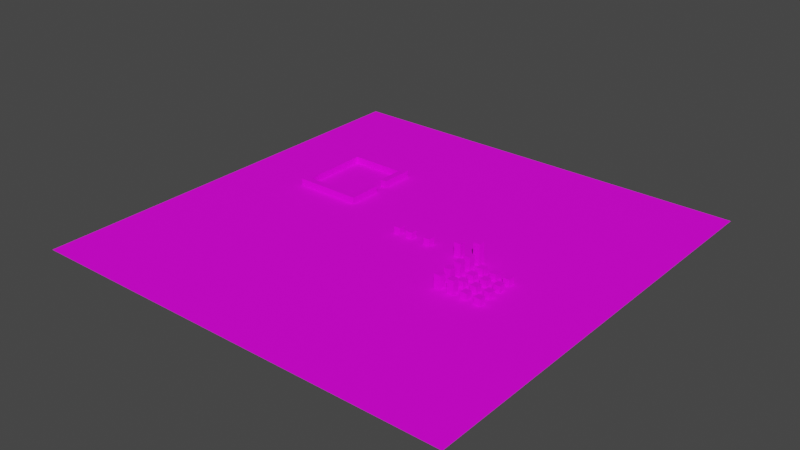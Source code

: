 # Source: dev_scene_01.blend  (saved by Blender 3.6.11; exported with 4.5.12 LTS)
import bpy
from mathutils import Matrix  # noqa: F401  (used for matrix-valued properties, if any)

bpy.ops.wm.read_factory_settings(use_empty=True)
scene = bpy.context.scene
scene.name = 'Scene'

# ---- images (referenced by path relative to the original .blend; pixels are not part of the script)
import os
ASSET_DIR = os.environ.get("B2B_ASSET_DIR", "")  # directory of the original .blend (textures are referenced by path, not embedded)
HERE = os.path.dirname(os.path.abspath(__file__))  # packed textures are extracted next to this script under _unpacked/

def load_image(name, relpath, width, height, colorspace="sRGB"):
    """Load a texture the original file referenced (path relative to the .blend, or extracted next to this script)."""
    p = next((c for c in (os.path.join(HERE, relpath), os.path.join(ASSET_DIR, relpath)) if relpath and os.path.exists(c)), "")
    if p:
        img = bpy.data.images.load(p, check_existing=True)
        img.name = name
    else:  # same state as the original file: an image datablock whose file is absent (Cycles renders it pink)
        img = bpy.data.images.new(name, width, height)
        img.source = "FILE"
        img.filepath = "//" + (relpath or name)
    img.colorspace_settings.name = colorspace
    return img
img_checker_01_png = load_image('checker_01.png', 'checker_01.png', 1024, 1024, 'sRGB')

# ---- materials (node trees are filled in below, after node groups)
mat_ground = bpy.data.materials.new('ground')
mat_ground.use_transparent_shadow = False

# ---- material node trees
mat_ground.use_nodes = True; mat_ground.node_tree.nodes.clear()
_N = mat_ground.node_tree.nodes; _L = mat_ground.node_tree.links
n0 = _N.new('ShaderNodeBsdfPrincipled'); n0.name = 'Principled BSDF'; n0.location = (10, 300)
n0.distribution = 'GGX'
n0.subsurface_method = 'RANDOM_WALK_SKIN'
n0.inputs[2].default_value = 1.0
n0.inputs[3].default_value = 1.45
n0.inputs[13].default_value = 0.1291
n0.inputs[27].default_value = (0.0, 0.0, 0.0, 1.0)
n0.inputs[28].default_value = 1.0
n1 = _N.new('ShaderNodeOutputMaterial'); n1.name = 'Material Output'; n1.location = (300, 300)
n2 = _N.new('ShaderNodeTexImage'); n2.name = 'Image Texture'; n2.location = (-373, 196)
n2.image = img_checker_01_png
_L.new(n0.outputs[0], n1.inputs[0])
_L.new(n2.outputs[0], n0.inputs[0])
n1.is_active_output = True

# ---- world
world_world = bpy.data.worlds.new('World'); scene.world = world_world
world_world.use_nodes = True; world_world.node_tree.nodes.clear()
_N = world_world.node_tree.nodes; _L = world_world.node_tree.links
n0 = _N.new('ShaderNodeOutputWorld'); n0.name = 'World Output'; n0.location = (300, 300)
n1 = _N.new('ShaderNodeBackground'); n1.name = 'Background'; n1.location = (10, 300)
n1.inputs[0].default_value = (0.05088, 0.05088, 0.05088, 1.0)
_L.new(n1.outputs[0], n0.inputs[0])
n0.is_active_output = True
world_world.color = (0.05088, 0.05088, 0.05088)
world_world.use_sun_shadow = False
world_world.sun_shadow_jitter_overblur = 0.0

# ---- meshes
me_plane = bpy.data.meshes.new('Plane')
me_plane.from_pydata([(0.0, 0.0, 0.0), (0.0, -17.45, 0.0), (0.0, -14.55, 0.0), (0.0, -11.64, 0.0), (0.0, -8.727, 0.0), (0.0, -5.818, 0.0), (0.0, -2.909, 0.0), (17.45, 0.0, 0.0), (14.55, 0.0, 0.0), (11.64, 0.0, 0.0), (8.727, 0.0, 0.0), (5.818, 0.0, 0.0), (2.909, 0.0, 0.0), (2.909, -17.45, 0.0), (2.909, -14.55, 0.0), (2.909, -11.64, 0.0), (2.909, -8.727, 0.0), (2.909, -5.818, 0.0), (2.909, -2.909, 0.0), (5.818, -17.45, 0.0), (5.818, -14.55, 0.0), (5.818, -11.64, 0.0), (5.818, -8.727, 0.0), (5.818, -5.818, 0.0), (5.818, -2.909, 0.0), (8.727, -17.45, 0.0), (8.727, -14.55, 0.0), (8.727, -11.64, 0.0), (8.727, -8.727, 0.0), (8.727, -5.818, 0.0), (8.727, -2.909, 0.0), (11.64, -17.45, 0.0), (11.64, -14.55, 0.0), (11.64, -11.64, 0.0), (11.64, -8.727, 0.0), (11.64, -5.818, 0.0), (11.64, -2.909, 0.0), (14.55, -17.45, 0.0), (14.55, -14.55, 0.0), (14.55, -11.64, 0.0), (14.55, -8.727, 0.0), (14.55, -5.818, 0.0), (14.55, -2.909, 0.0), (17.45, -17.45, 0.0), (17.45, -14.55, 0.0), (17.45, -11.64, 0.0), (17.45, -8.727, 0.0), (17.45, -5.818, 0.0), (17.45, -2.909, 0.0)], [], [(6, 18, 12, 0), (18, 24, 11, 12), (24, 30, 10, 11), (30, 36, 9, 10), (36, 42, 8, 9), (42, 48, 7, 8), (1, 13, 14, 2), (2, 14, 15, 3), (3, 15, 16, 4), (4, 16, 17, 5), (5, 17, 18, 6), (13, 19, 20, 14), (14, 20, 21, 15), (15, 21, 22, 16), (16, 22, 23, 17), (17, 23, 24, 18), (19, 25, 26, 20), (20, 26, 27, 21), (21, 27, 28, 22), (22, 28, 29, 23), (23, 29, 30, 24), (25, 31, 32, 26), (26, 32, 33, 27), (27, 33, 34, 28), (28, 34, 35, 29), (29, 35, 36, 30), (31, 37, 38, 32), (32, 38, 39, 33), (33, 39, 40, 34), (34, 40, 41, 35), (35, 41, 42, 36), (37, 43, 44, 38), (38, 44, 45, 39), (39, 45, 46, 40), (40, 46, 47, 41), (41, 47, 48, 42)])
_uv = me_plane.uv_layers.new(name='UVMap')
_uv.uv.foreach_set('vector', [0.4189, -0.36, 1.873, -0.36, 1.873, 1.095, 0.4189, 1.095, 1.873, -0.36, 3.328, -0.36, 3.328, 1.095, 1.873, 1.095, 3.328, -0.36, 4.783, -0.36, 4.783, 1.095, 3.328, 1.095, 4.783, -0.36, 6.237, -0.36, 6.237, 1.095, 4.783, 1.095, 6.237, -0.36, 7.692, -0.36, 7.692, 1.095, 6.237, 1.095, 7.692, -0.36, 9.146, -0.36, 9.146, 1.095, 7.692, 1.095, 0.4189, -7.633, 1.873, -7.633, 1.873, -6.178, 0.4189, -6.178, 0.4189, -6.178, 1.873, -6.178, 1.873, -4.724, 0.4189, -4.724, 0.4189, -4.724, 1.873, -4.724, 1.873, -3.269, 0.4189, -3.269, 0.4189, -3.269, 1.873, -3.269, 1.873, -1.814, 0.4189, -1.814, 0.4189, -1.814, 1.873, -1.814, 1.873, -0.36, 0.4189, -0.36, 1.873, -7.633, 3.328, -7.633, 3.328, -6.178, 1.873, -6.178, 1.873, -6.178, 3.328, -6.178, 3.328, -4.724, 1.873, -4.724, 1.873, -4.724, 3.328, -4.724, 3.328, -3.269, 1.873, -3.269, 1.873, -3.269, 3.328, -3.269, 3.328, -1.814, 1.873, -1.814, 1.873, -1.814, 3.328, -1.814, 3.328, -0.36, 1.873, -0.36, 3.328, -7.633, 4.783, -7.633, 4.783, -6.178, 3.328, -6.178, 3.328, -6.178, 4.783, -6.178, 4.783, -4.724, 3.328, -4.724, 3.328, -4.724, 4.783, -4.724, 4.783, -3.269, 3.328, -3.269, 3.328, -3.269, 4.783, -3.269, 4.783, -1.814, 3.328, -1.814, 3.328, -1.814, 4.783, -1.814, 4.783, -0.36, 3.328, -0.36, 4.783, -7.633, 6.237, -7.633, 6.237, -6.178, 4.783, -6.178, 4.783, -6.178, 6.237, -6.178, 6.237, -4.724, 4.783, -4.724, 4.783, -4.724, 6.237, -4.724, 6.237, -3.269, 4.783, -3.269, 4.783, -3.269, 6.237, -3.269, 6.237, -1.814, 4.783, -1.814, 4.783, -1.814, 6.237, -1.814, 6.237, -0.36, 4.783, -0.36, 6.237, -7.633, 7.692, -7.633, 7.692, -6.178, 6.237, -6.178, 6.237, -6.178, 7.692, -6.178, 7.692, -4.724, 6.237, -4.724, 6.237, -4.724, 7.692, -4.724, 7.692, -3.269, 6.237, -3.269, 6.237, -3.269, 7.692, -3.269, 7.692, -1.814, 6.237, -1.814, 6.237, -1.814, 7.692, -1.814, 7.692, -0.36, 6.237, -0.36, 7.692, -7.633, 9.146, -7.633, 9.146, -6.178, 7.692, -6.178, 7.692, -6.178, 9.146, -6.178, 9.146, -4.724, 7.692, -4.724, 7.692, -4.724, 9.146, -4.724, 9.146, -3.269, 7.692, -3.269, 7.692, -3.269, 9.146, -3.269, 9.146, -1.814, 7.692, -1.814, 7.692, -1.814, 9.146, -1.814, 9.146, -0.36, 7.692, -0.36])
me_plane.materials.append(mat_ground)
me_plane.update()
me_cube = bpy.data.meshes.new('Cube')
me_cube.from_pydata([(-0.5, -0.5, -0.5), (-0.5, -0.5, 0.5), (-0.5, 0.5, -0.5), (-0.5, 0.5, 0.5), (0.5, -0.5, -0.5), (0.5, -0.5, 0.5), (0.5, 0.5, -0.5), (0.5, 0.5, 0.5), (-9.5, 0.5, -0.5), (-9.5, -0.5, -0.5), (-9.5, -0.5, 0.5), (-9.5, 0.5, 0.5), (-8.6, 0.5, 0.5), (-8.6, -0.5, 0.5), (-8.6, -0.5, -0.5), (-8.6, 0.5, -0.5), (-9.5, 11.5, 0.5), (-9.5, 11.5, -0.5), (-8.6, 11.5, 0.5), (-8.6, 11.5, -0.5), (-9.5, 10.5, 0.5), (-9.5, 10.5, -0.5), (-8.6, 10.5, 0.5), (-8.6, 10.5, -0.5), (0.5, 11.5, -0.5), (0.5, 11.5, 0.5), (0.5, 10.5, 0.5), (0.5, 10.5, -0.5), (-0.5, 11.5, 0.5), (-0.5, 11.5, -0.5), (-0.5, 10.5, 0.5), (-0.5, 10.5, -0.5), (0.5, 6.5, -0.5), (0.5, 6.5, 0.5), (-0.5, 6.5, 0.5), (-0.5, 6.5, -0.5), (-0.5, 4.5, 0.5), (-0.5, 4.5, -0.5), (0.5, 4.5, -0.5), (0.5, 4.5, 0.5)], [], [(13, 12, 11, 10), (3, 7, 39, 36), (6, 7, 5, 4), (4, 5, 1, 0), (2, 6, 4, 0), (7, 3, 1, 5), (9, 10, 11, 8), (15, 14, 9, 8), (21, 20, 16, 17), (14, 13, 10, 9), (0, 1, 13, 14), (3, 2, 15, 12), (2, 0, 14, 15), (1, 3, 12, 13), (18, 19, 17, 16), (20, 22, 18, 16), (29, 28, 25, 24), (23, 21, 17, 19), (15, 8, 21, 23), (12, 15, 23, 22), (11, 12, 22, 20), (8, 11, 20, 21), (26, 27, 24, 25), (28, 30, 26, 25), (31, 27, 32, 35), (31, 29, 24, 27), (23, 19, 29, 31), (22, 23, 31, 30), (18, 22, 30, 28), (19, 18, 28, 29), (34, 35, 32, 33), (27, 26, 33, 32), (26, 30, 34, 33), (30, 31, 35, 34), (37, 36, 39, 38), (2, 3, 36, 37), (7, 6, 38, 39), (6, 2, 37, 38)])
_uv = me_cube.uv_layers.new(name='UVMap')
_uv.uv.foreach_set('vector', [0.875, 0.75, 0.875, 0.5, 0.875, 0.5, 0.875, 0.75, 0.875, 0.5, 0.625, 0.5, 0.625, 0.5, 0.875, 0.5, 0.375, 0.5, 0.625, 0.5, 0.625, 0.75, 0.375, 0.75, 0.375, 0.75, 0.625, 0.75, 0.625, 1.0, 0.375, 1.0, 0.125, 0.5, 0.375, 0.5, 0.375, 0.75, 0.125, 0.75, 0.625, 0.5, 0.875, 0.5, 0.875, 0.75, 0.625, 0.75, 0.375, 0.0, 0.625, 0.0, 0.625, 0.25, 0.375, 0.25, 0.125, 0.5, 0.125, 0.75, 0.125, 0.75, 0.125, 0.5, 0.375, 0.25, 0.625, 0.25, 0.625, 0.25, 0.375, 0.25, 0.375, 1.0, 0.625, 1.0, 0.625, 1.0, 0.375, 1.0, 0.375, 1.0, 0.625, 1.0, 0.625, 1.0, 0.375, 1.0, 0.625, 0.25, 0.375, 0.25, 0.375, 0.25, 0.625, 0.25, 0.125, 0.5, 0.125, 0.75, 0.125, 0.75, 0.125, 0.5, 0.875, 0.75, 0.875, 0.5, 0.875, 0.5, 0.875, 0.75, 0.625, 0.25, 0.375, 0.25, 0.375, 0.25, 0.625, 0.25, 0.875, 0.5, 0.875, 0.5, 0.875, 0.5, 0.875, 0.5, 0.375, 0.25, 0.625, 0.25, 0.625, 0.25, 0.375, 0.25, 0.125, 0.5, 0.125, 0.5, 0.125, 0.5, 0.125, 0.5, 0.125, 0.5, 0.125, 0.5, 0.125, 0.5, 0.125, 0.5, 0.625, 0.25, 0.375, 0.25, 0.375, 0.25, 0.625, 0.25, 0.875, 0.5, 0.875, 0.5, 0.875, 0.5, 0.875, 0.5, 0.375, 0.25, 0.625, 0.25, 0.625, 0.25, 0.375, 0.25, 0.625, 0.25, 0.375, 0.25, 0.375, 0.25, 0.625, 0.25, 0.875, 0.5, 0.875, 0.5, 0.875, 0.5, 0.875, 0.5, 0.125, 0.5, 0.125, 0.5, 0.125, 0.5, 0.125, 0.5, 0.125, 0.5, 0.125, 0.5, 0.125, 0.5, 0.125, 0.5, 0.125, 0.5, 0.125, 0.5, 0.125, 0.5, 0.125, 0.5, 0.625, 0.25, 0.375, 0.25, 0.375, 0.25, 0.625, 0.25, 0.875, 0.5, 0.875, 0.5, 0.875, 0.5, 0.875, 0.5, 0.375, 0.25, 0.625, 0.25, 0.625, 0.25, 0.375, 0.25, 0.625, 0.25, 0.375, 0.25, 0.375, 0.25, 0.625, 0.25, 0.375, 0.25, 0.625, 0.25, 0.625, 0.25, 0.375, 0.25, 0.875, 0.5, 0.875, 0.5, 0.875, 0.5, 0.875, 0.5, 0.625, 0.25, 0.375, 0.25, 0.375, 0.25, 0.625, 0.25, 0.25, 0.25, 0.25, 0.75, 0.75, 0.75, 0.75, 0.25, 0.375, 0.25, 0.625, 0.25, 0.625, 0.25, 0.375, 0.25, 0.625, 0.5, 0.375, 0.5, 0.375, 0.5, 0.625, 0.5, 0.375, 0.5, 0.125, 0.5, 0.125, 0.5, 0.375, 0.5])
me_cube.materials.append(mat_ground)
me_cube.update()
me_cube_001 = bpy.data.meshes.new('Cube.001')
me_cube_001.from_pydata([(-0.5, -0.5, -0.5), (-0.5, -0.5, 0.5), (-0.5, 0.5, -0.5), (-0.5, 0.5, 0.5), (0.5, -0.5, -0.5), (0.5, -0.5, 0.5), (0.5, 0.5, -0.5), (0.5, 0.5, 0.5)], [], [(0, 1, 3, 2), (2, 3, 7, 6), (6, 7, 5, 4), (4, 5, 1, 0), (2, 6, 4, 0), (7, 3, 1, 5)])
_uv = me_cube_001.uv_layers.new(name='UVMap')
_uv.uv.foreach_set('vector', [0.375, 0.0, 0.625, 0.0, 0.625, 0.25, 0.375, 0.25, 0.375, 0.25, 0.625, 0.25, 0.625, 0.5, 0.375, 0.5, 0.375, 0.5, 0.625, 0.5, 0.625, 0.75, 0.375, 0.75, 0.375, 0.75, 0.625, 0.75, 0.625, 1.0, 0.375, 1.0, 0.125, 0.5, 0.375, 0.5, 0.375, 0.75, 0.125, 0.75, 0.625, 0.5, 0.875, 0.5, 0.875, 0.75, 0.625, 0.75])
me_cube_001.materials.append(mat_ground)
me_cube_001.update()
me_cube_002 = bpy.data.meshes.new('Cube.002')
me_cube_002.from_pydata([(-0.5, -0.5, -0.5), (-0.5, -0.5, 0.5), (-0.5, 0.5, -0.5), (-0.5, 0.5, 0.5), (0.5, -0.5, -0.5), (0.5, -0.5, 0.5), (0.5, 0.5, -0.5), (0.5, 0.5, 0.5)], [], [(0, 1, 3, 2), (2, 3, 7, 6), (6, 7, 5, 4), (4, 5, 1, 0), (2, 6, 4, 0), (7, 3, 1, 5)])
_uv = me_cube_002.uv_layers.new(name='UVMap')
_uv.uv.foreach_set('vector', [0.375, 0.0, 0.625, 0.0, 0.625, 0.25, 0.375, 0.25, 0.375, 0.25, 0.625, 0.25, 0.625, 0.5, 0.375, 0.5, 0.375, 0.5, 0.625, 0.5, 0.625, 0.75, 0.375, 0.75, 0.375, 0.75, 0.625, 0.75, 0.625, 1.0, 0.375, 1.0, 0.125, 0.5, 0.375, 0.5, 0.375, 0.75, 0.125, 0.75, 0.625, 0.5, 0.875, 0.5, 0.875, 0.75, 0.625, 0.75])
me_cube_002.materials.append(mat_ground)
me_cube_002.update()
me_cube_003 = bpy.data.meshes.new('Cube.003')
me_cube_003.from_pydata([(-0.5, -0.5, -0.5), (-0.5, -0.5, 0.5), (-0.5, 0.5, -0.5), (-0.5, 0.5, 0.5), (0.5, -0.5, -0.5), (0.5, -0.5, 0.5), (0.5, 0.5, -0.5), (0.5, 0.5, 0.5)], [], [(0, 1, 3, 2), (2, 3, 7, 6), (6, 7, 5, 4), (4, 5, 1, 0), (2, 6, 4, 0), (7, 3, 1, 5)])
_uv = me_cube_003.uv_layers.new(name='UVMap')
_uv.uv.foreach_set('vector', [0.375, 0.0, 0.625, 0.0, 0.625, 0.25, 0.375, 0.25, 0.375, 0.25, 0.625, 0.25, 0.625, 0.5, 0.375, 0.5, 0.375, 0.5, 0.625, 0.5, 0.625, 0.75, 0.375, 0.75, 0.375, 0.75, 0.625, 0.75, 0.625, 1.0, 0.375, 1.0, 0.125, 0.5, 0.375, 0.5, 0.375, 0.75, 0.125, 0.75, 0.625, 0.5, 0.875, 0.5, 0.875, 0.75, 0.625, 0.75])
me_cube_003.materials.append(mat_ground)
me_cube_003.update()
me_cube_004 = bpy.data.meshes.new('Cube.004')
me_cube_004.from_pydata([(-0.5, -0.5, -0.5), (-0.5, -0.5, 0.5), (-0.5, 0.5, -0.5), (-0.5, 0.5, 0.5), (0.5, -0.5, -0.5), (0.5, -0.5, 0.5), (0.5, 0.5, -0.5), (0.5, 0.5, 0.5)], [], [(0, 1, 3, 2), (2, 3, 7, 6), (6, 7, 5, 4), (4, 5, 1, 0), (2, 6, 4, 0), (7, 3, 1, 5)])
_uv = me_cube_004.uv_layers.new(name='UVMap')
_uv.uv.foreach_set('vector', [0.375, 0.0, 0.625, 0.0, 0.625, 0.25, 0.375, 0.25, 0.375, 0.25, 0.625, 0.25, 0.625, 0.5, 0.375, 0.5, 0.375, 0.5, 0.625, 0.5, 0.625, 0.75, 0.375, 0.75, 0.375, 0.75, 0.625, 0.75, 0.625, 1.0, 0.375, 1.0, 0.125, 0.5, 0.375, 0.5, 0.375, 0.75, 0.125, 0.75, 0.625, 0.5, 0.875, 0.5, 0.875, 0.75, 0.625, 0.75])
me_cube_004.materials.append(mat_ground)
me_cube_004.update()
me_cube_005 = bpy.data.meshes.new('Cube.005')
me_cube_005.from_pydata([(-0.5, -0.5, -0.5), (-0.5, -0.5, 0.5), (-0.5, 0.5, -0.5), (-0.5, 0.5, 0.5), (0.5, -0.5, -0.5), (0.5, -0.5, 0.5), (0.5, 0.5, -0.5), (0.5, 0.5, 0.5)], [], [(0, 1, 3, 2), (2, 3, 7, 6), (6, 7, 5, 4), (4, 5, 1, 0), (2, 6, 4, 0), (7, 3, 1, 5)])
_uv = me_cube_005.uv_layers.new(name='UVMap')
_uv.uv.foreach_set('vector', [0.375, 0.0, 0.625, 0.0, 0.625, 0.25, 0.375, 0.25, 0.375, 0.25, 0.625, 0.25, 0.625, 0.5, 0.375, 0.5, 0.375, 0.5, 0.625, 0.5, 0.625, 0.75, 0.375, 0.75, 0.375, 0.75, 0.625, 0.75, 0.625, 1.0, 0.375, 1.0, 0.125, 0.5, 0.375, 0.5, 0.375, 0.75, 0.125, 0.75, 0.625, 0.5, 0.875, 0.5, 0.875, 0.75, 0.625, 0.75])
me_cube_005.materials.append(mat_ground)
me_cube_005.update()
me_cube_006 = bpy.data.meshes.new('Cube.006')
me_cube_006.from_pydata([(-0.5, -0.5, -0.5), (-0.5, -0.5, 0.5), (-0.5, 0.5, -0.5), (-0.5, 0.5, 0.5), (0.5, -0.5, -0.5), (0.5, -0.5, 0.5), (0.5, 0.5, -0.5), (0.5, 0.5, 0.5)], [], [(0, 1, 3, 2), (2, 3, 7, 6), (6, 7, 5, 4), (4, 5, 1, 0), (2, 6, 4, 0), (7, 3, 1, 5)])
_uv = me_cube_006.uv_layers.new(name='UVMap')
_uv.uv.foreach_set('vector', [0.375, 0.0, 0.625, 0.0, 0.625, 0.25, 0.375, 0.25, 0.375, 0.25, 0.625, 0.25, 0.625, 0.5, 0.375, 0.5, 0.375, 0.5, 0.625, 0.5, 0.625, 0.75, 0.375, 0.75, 0.375, 0.75, 0.625, 0.75, 0.625, 1.0, 0.375, 1.0, 0.125, 0.5, 0.375, 0.5, 0.375, 0.75, 0.125, 0.75, 0.625, 0.5, 0.875, 0.5, 0.875, 0.75, 0.625, 0.75])
me_cube_006.materials.append(mat_ground)
me_cube_006.update()
me_cube_007 = bpy.data.meshes.new('Cube.007')
me_cube_007.from_pydata([(-0.5, -0.5, -0.5), (-0.5, -0.5, 0.5), (-0.5, 0.5, -0.5), (-0.5, 0.5, 0.5), (0.5, -0.5, -0.5), (0.5, -0.5, 0.5), (0.5, 0.5, -0.5), (0.5, 0.5, 0.5)], [], [(0, 1, 3, 2), (2, 3, 7, 6), (6, 7, 5, 4), (4, 5, 1, 0), (2, 6, 4, 0), (7, 3, 1, 5)])
_uv = me_cube_007.uv_layers.new(name='UVMap')
_uv.uv.foreach_set('vector', [0.375, 0.0, 0.625, 0.0, 0.625, 0.25, 0.375, 0.25, 0.375, 0.25, 0.625, 0.25, 0.625, 0.5, 0.375, 0.5, 0.375, 0.5, 0.625, 0.5, 0.625, 0.75, 0.375, 0.75, 0.375, 0.75, 0.625, 0.75, 0.625, 1.0, 0.375, 1.0, 0.125, 0.5, 0.375, 0.5, 0.375, 0.75, 0.125, 0.75, 0.625, 0.5, 0.875, 0.5, 0.875, 0.75, 0.625, 0.75])
me_cube_007.materials.append(mat_ground)
me_cube_007.update()
me_cube_008 = bpy.data.meshes.new('Cube.008')
me_cube_008.from_pydata([(-0.5, -0.5, -0.5), (-0.5, -0.5, 0.5), (-0.5, 0.5, -0.5), (-0.5, 0.5, 0.5), (0.5, -0.5, -0.5), (0.5, -0.5, 0.5), (0.5, 0.5, -0.5), (0.5, 0.5, 0.5)], [], [(0, 1, 3, 2), (2, 3, 7, 6), (6, 7, 5, 4), (4, 5, 1, 0), (2, 6, 4, 0), (7, 3, 1, 5)])
_uv = me_cube_008.uv_layers.new(name='UVMap')
_uv.uv.foreach_set('vector', [0.375, 0.0, 0.625, 0.0, 0.625, 0.25, 0.375, 0.25, 0.375, 0.25, 0.625, 0.25, 0.625, 0.5, 0.375, 0.5, 0.375, 0.5, 0.625, 0.5, 0.625, 0.75, 0.375, 0.75, 0.375, 0.75, 0.625, 0.75, 0.625, 1.0, 0.375, 1.0, 0.125, 0.5, 0.375, 0.5, 0.375, 0.75, 0.125, 0.75, 0.625, 0.5, 0.875, 0.5, 0.875, 0.75, 0.625, 0.75])
me_cube_008.materials.append(mat_ground)
me_cube_008.update()
me_plane_001 = bpy.data.meshes.new('Plane.001')
me_plane_001.from_pydata([(0.0, 0.0, 0.0), (0.0, 2.909, 0.0), (0.0, 5.818, 0.0), (0.0, 8.727, 0.0), (0.0, 11.64, 0.0), (0.0, 14.55, 0.0), (0.0, 17.45, 0.0), (17.45, 0.0, 0.0), (14.55, 0.0, 0.0), (11.64, 0.0, 0.0), (8.727, 0.0, 0.0), (5.818, 0.0, 0.0), (2.909, 0.0, 0.0), (2.909, 2.909, 0.0), (2.909, 5.818, 0.0), (2.909, 8.727, 0.0), (2.909, 11.64, 0.0), (2.909, 14.55, 0.0), (2.909, 17.45, 0.0), (5.818, 2.909, 0.0), (5.818, 5.818, 0.0), (5.818, 8.727, 0.0), (5.818, 11.64, 0.0), (5.818, 14.55, 0.0), (5.818, 17.45, 0.0), (8.727, 2.909, 0.0), (8.727, 5.818, 0.0), (8.727, 8.727, 0.0), (8.727, 11.64, 0.0), (8.727, 14.55, 0.0), (8.727, 17.45, 0.0), (11.64, 2.909, 0.0), (11.64, 5.818, 0.0), (11.64, 8.727, 0.0), (11.64, 11.64, 0.0), (11.64, 14.55, 0.0), (11.64, 17.45, 0.0), (14.55, 2.909, 0.0), (14.55, 5.818, 0.0), (14.55, 8.727, 0.0), (14.55, 11.64, 0.0), (14.55, 14.55, 0.0), (14.55, 17.45, 0.0), (17.45, 2.909, 0.0), (17.45, 5.818, 0.0), (17.45, 8.727, 0.0), (17.45, 11.64, 0.0), (17.45, 14.55, 0.0), (17.45, 17.45, 0.0)], [], [(0, 12, 13, 1), (1, 13, 14, 2), (2, 14, 15, 3), (3, 15, 16, 4), (4, 16, 17, 5), (5, 17, 18, 6), (12, 11, 19, 13), (13, 19, 20, 14), (14, 20, 21, 15), (15, 21, 22, 16), (16, 22, 23, 17), (17, 23, 24, 18), (11, 10, 25, 19), (19, 25, 26, 20), (20, 26, 27, 21), (21, 27, 28, 22), (22, 28, 29, 23), (23, 29, 30, 24), (10, 9, 31, 25), (25, 31, 32, 26), (26, 32, 33, 27), (27, 33, 34, 28), (28, 34, 35, 29), (29, 35, 36, 30), (9, 8, 37, 31), (31, 37, 38, 32), (32, 38, 39, 33), (33, 39, 40, 34), (34, 40, 41, 35), (35, 41, 42, 36), (8, 7, 43, 37), (37, 43, 44, 38), (38, 44, 45, 39), (39, 45, 46, 40), (40, 46, 47, 41), (41, 47, 48, 42)])
_uv = me_plane_001.uv_layers.new(name='UVMap')
_uv.uv.foreach_set('vector', [0.4189, 1.095, 1.873, 1.095, 1.873, 2.549, 0.4189, 2.549, 0.4189, 2.549, 1.873, 2.549, 1.873, 4.004, 0.4189, 4.004, 0.4189, 4.004, 1.873, 4.004, 1.873, 5.458, 0.4189, 5.458, 0.4189, 5.458, 1.873, 5.458, 1.873, 6.913, 0.4189, 6.913, 0.4189, 6.913, 1.873, 6.913, 1.873, 8.367, 0.4189, 8.367, 0.4189, 8.367, 1.873, 8.367, 1.873, 9.822, 0.4189, 9.822, 1.873, 1.095, 3.328, 1.095, 3.328, 2.549, 1.873, 2.549, 1.873, 2.549, 3.328, 2.549, 3.328, 4.004, 1.873, 4.004, 1.873, 4.004, 3.328, 4.004, 3.328, 5.458, 1.873, 5.458, 1.873, 5.458, 3.328, 5.458, 3.328, 6.913, 1.873, 6.913, 1.873, 6.913, 3.328, 6.913, 3.328, 8.367, 1.873, 8.367, 1.873, 8.367, 3.328, 8.367, 3.328, 9.822, 1.873, 9.822, 3.328, 1.095, 4.783, 1.095, 4.783, 2.549, 3.328, 2.549, 3.328, 2.549, 4.783, 2.549, 4.783, 4.004, 3.328, 4.004, 3.328, 4.004, 4.783, 4.004, 4.783, 5.458, 3.328, 5.458, 3.328, 5.458, 4.783, 5.458, 4.783, 6.913, 3.328, 6.913, 3.328, 6.913, 4.783, 6.913, 4.783, 8.367, 3.328, 8.367, 3.328, 8.367, 4.783, 8.367, 4.783, 9.822, 3.328, 9.822, 4.783, 1.095, 6.237, 1.095, 6.237, 2.549, 4.783, 2.549, 4.783, 2.549, 6.237, 2.549, 6.237, 4.004, 4.783, 4.004, 4.783, 4.004, 6.237, 4.004, 6.237, 5.458, 4.783, 5.458, 4.783, 5.458, 6.237, 5.458, 6.237, 6.913, 4.783, 6.913, 4.783, 6.913, 6.237, 6.913, 6.237, 8.367, 4.783, 8.367, 4.783, 8.367, 6.237, 8.367, 6.237, 9.822, 4.783, 9.822, 6.237, 1.095, 7.692, 1.095, 7.692, 2.549, 6.237, 2.549, 6.237, 2.549, 7.692, 2.549, 7.692, 4.004, 6.237, 4.004, 6.237, 4.004, 7.692, 4.004, 7.692, 5.458, 6.237, 5.458, 6.237, 5.458, 7.692, 5.458, 7.692, 6.913, 6.237, 6.913, 6.237, 6.913, 7.692, 6.913, 7.692, 8.367, 6.237, 8.367, 6.237, 8.367, 7.692, 8.367, 7.692, 9.822, 6.237, 9.822, 7.692, 1.095, 9.146, 1.095, 9.146, 2.549, 7.692, 2.549, 7.692, 2.549, 9.146, 2.549, 9.146, 4.004, 7.692, 4.004, 7.692, 4.004, 9.146, 4.004, 9.146, 5.458, 7.692, 5.458, 7.692, 5.458, 9.146, 5.458, 9.146, 6.913, 7.692, 6.913, 7.692, 6.913, 9.146, 6.913, 9.146, 8.367, 7.692, 8.367, 7.692, 8.367, 9.146, 8.367, 9.146, 9.822, 7.692, 9.822])
me_plane_001.materials.append(mat_ground)
me_plane_001.update()
me_plane_002 = bpy.data.meshes.new('Plane.002')
me_plane_002.from_pydata([(0.0, 0.0, 0.0), (0.0, -17.45, 0.0), (0.0, -14.55, 0.0), (0.0, -11.64, 0.0), (0.0, -8.727, 0.0), (0.0, -5.818, 0.0), (0.0, -2.909, 0.0), (-2.909, 0.0, 0.0), (-5.818, 0.0, 0.0), (-8.727, 0.0, 0.0), (-11.64, 0.0, 0.0), (-14.55, 0.0, 0.0), (-17.45, 0.0, 0.0), (-17.45, -17.45, 0.0), (-17.45, -14.55, 0.0), (-17.45, -11.64, 0.0), (-17.45, -8.727, 0.0), (-17.45, -5.818, 0.0), (-17.45, -2.909, 0.0), (-14.55, -17.45, 0.0), (-14.55, -14.55, 0.0), (-14.55, -11.64, 0.0), (-14.55, -8.727, 0.0), (-14.55, -5.818, 0.0), (-14.55, -2.909, 0.0), (-11.64, -17.45, 0.0), (-11.64, -14.55, 0.0), (-11.64, -11.64, 0.0), (-11.64, -8.727, 0.0), (-11.64, -5.818, 0.0), (-11.64, -2.909, 0.0), (-8.727, -17.45, 0.0), (-8.727, -14.55, 0.0), (-8.727, -11.64, 0.0), (-8.727, -8.727, 0.0), (-8.727, -5.818, 0.0), (-8.727, -2.909, 0.0), (-5.818, -17.45, 0.0), (-5.818, -14.55, 0.0), (-5.818, -11.64, 0.0), (-5.818, -8.727, 0.0), (-5.818, -5.818, 0.0), (-5.818, -2.909, 0.0), (-2.909, -17.45, 0.0), (-2.909, -14.55, 0.0), (-2.909, -11.64, 0.0), (-2.909, -8.727, 0.0), (-2.909, -5.818, 0.0), (-2.909, -2.909, 0.0)], [], [(48, 6, 0, 7), (18, 24, 11, 12), (24, 30, 10, 11), (30, 36, 9, 10), (36, 42, 8, 9), (42, 48, 7, 8), (13, 19, 20, 14), (14, 20, 21, 15), (15, 21, 22, 16), (16, 22, 23, 17), (17, 23, 24, 18), (19, 25, 26, 20), (20, 26, 27, 21), (21, 27, 28, 22), (22, 28, 29, 23), (23, 29, 30, 24), (25, 31, 32, 26), (26, 32, 33, 27), (27, 33, 34, 28), (28, 34, 35, 29), (29, 35, 36, 30), (31, 37, 38, 32), (32, 38, 39, 33), (33, 39, 40, 34), (34, 40, 41, 35), (35, 41, 42, 36), (37, 43, 44, 38), (38, 44, 45, 39), (39, 45, 46, 40), (40, 46, 47, 41), (41, 47, 48, 42), (43, 1, 2, 44), (44, 2, 3, 45), (45, 3, 4, 46), (46, 4, 5, 47), (47, 5, 6, 48)])
_uv = me_plane_002.uv_layers.new(name='UVMap')
_uv.uv.foreach_set('vector', [-1.036, -0.36, 0.4189, -0.36, 0.4189, 1.095, -1.036, 1.095, -8.308, -0.36, -6.854, -0.36, -6.854, 1.095, -8.308, 1.095, -6.854, -0.36, -5.399, -0.36, -5.399, 1.095, -6.854, 1.095, -5.399, -0.36, -3.945, -0.36, -3.945, 1.095, -5.399, 1.095, -3.945, -0.36, -2.49, -0.36, -2.49, 1.095, -3.945, 1.095, -2.49, -0.36, -1.036, -0.36, -1.036, 1.095, -2.49, 1.095, -8.308, -7.633, -6.854, -7.633, -6.854, -6.178, -8.308, -6.178, -8.308, -6.178, -6.854, -6.178, -6.854, -4.724, -8.308, -4.724, -8.308, -4.724, -6.854, -4.724, -6.854, -3.269, -8.308, -3.269, -8.308, -3.269, -6.854, -3.269, -6.854, -1.814, -8.308, -1.814, -8.308, -1.814, -6.854, -1.814, -6.854, -0.36, -8.308, -0.36, -6.854, -7.633, -5.399, -7.633, -5.399, -6.178, -6.854, -6.178, -6.854, -6.178, -5.399, -6.178, -5.399, -4.724, -6.854, -4.724, -6.854, -4.724, -5.399, -4.724, -5.399, -3.269, -6.854, -3.269, -6.854, -3.269, -5.399, -3.269, -5.399, -1.814, -6.854, -1.814, -6.854, -1.814, -5.399, -1.814, -5.399, -0.36, -6.854, -0.36, -5.399, -7.633, -3.945, -7.633, -3.945, -6.178, -5.399, -6.178, -5.399, -6.178, -3.945, -6.178, -3.945, -4.724, -5.399, -4.724, -5.399, -4.724, -3.945, -4.724, -3.945, -3.269, -5.399, -3.269, -5.399, -3.269, -3.945, -3.269, -3.945, -1.814, -5.399, -1.814, -5.399, -1.814, -3.945, -1.814, -3.945, -0.36, -5.399, -0.36, -3.945, -7.633, -2.49, -7.633, -2.49, -6.178, -3.945, -6.178, -3.945, -6.178, -2.49, -6.178, -2.49, -4.724, -3.945, -4.724, -3.945, -4.724, -2.49, -4.724, -2.49, -3.269, -3.945, -3.269, -3.945, -3.269, -2.49, -3.269, -2.49, -1.814, -3.945, -1.814, -3.945, -1.814, -2.49, -1.814, -2.49, -0.36, -3.945, -0.36, -2.49, -7.633, -1.036, -7.633, -1.036, -6.178, -2.49, -6.178, -2.49, -6.178, -1.036, -6.178, -1.036, -4.724, -2.49, -4.724, -2.49, -4.724, -1.036, -4.724, -1.036, -3.269, -2.49, -3.269, -2.49, -3.269, -1.036, -3.269, -1.036, -1.814, -2.49, -1.814, -2.49, -1.814, -1.036, -1.814, -1.036, -0.36, -2.49, -0.36, -1.036, -7.633, 0.4189, -7.633, 0.4189, -6.178, -1.036, -6.178, -1.036, -6.178, 0.4189, -6.178, 0.4189, -4.724, -1.036, -4.724, -1.036, -4.724, 0.4189, -4.724, 0.4189, -3.269, -1.036, -3.269, -1.036, -3.269, 0.4189, -3.269, 0.4189, -1.814, -1.036, -1.814, -1.036, -1.814, 0.4189, -1.814, 0.4189, -0.36, -1.036, -0.36])
me_plane_002.materials.append(mat_ground)
me_plane_002.update()
me_plane_003 = bpy.data.meshes.new('Plane.003')
me_plane_003.from_pydata([(0.0, 0.0, 0.0), (0.0, 2.909, 0.0), (0.0, 5.818, 0.0), (0.0, 8.727, 0.0), (0.0, 11.64, 0.0), (0.0, 14.55, 0.0), (0.0, 17.45, 0.0), (-2.909, 0.0, 0.0), (-5.818, 0.0, 0.0), (-8.727, 0.0, 0.0), (-11.64, 0.0, 0.0), (-14.55, 0.0, 0.0), (-17.45, 0.0, 0.0), (-17.45, 2.909, 0.0), (-17.45, 5.818, 0.0), (-17.45, 8.727, 0.0), (-17.45, 11.64, 0.0), (-17.45, 14.55, 0.0), (-17.45, 17.45, 0.0), (-14.55, 2.909, 0.0), (-14.55, 5.818, 0.0), (-14.55, 8.727, 0.0), (-14.55, 11.64, 0.0), (-14.55, 14.55, 0.0), (-14.55, 17.45, 0.0), (-11.64, 2.909, 0.0), (-11.64, 5.818, 0.0), (-11.64, 8.727, 0.0), (-11.64, 11.64, 0.0), (-11.64, 14.55, 0.0), (-11.64, 17.45, 0.0), (-8.727, 2.909, 0.0), (-8.727, 5.818, 0.0), (-8.727, 8.727, 0.0), (-8.727, 11.64, 0.0), (-8.727, 14.55, 0.0), (-8.727, 17.45, 0.0), (-5.818, 2.909, 0.0), (-5.818, 5.818, 0.0), (-5.818, 8.727, 0.0), (-5.818, 11.64, 0.0), (-5.818, 14.55, 0.0), (-5.818, 17.45, 0.0), (-2.909, 2.909, 0.0), (-2.909, 5.818, 0.0), (-2.909, 8.727, 0.0), (-2.909, 11.64, 0.0), (-2.909, 14.55, 0.0), (-2.909, 17.45, 0.0)], [], [(12, 11, 19, 13), (13, 19, 20, 14), (14, 20, 21, 15), (15, 21, 22, 16), (16, 22, 23, 17), (17, 23, 24, 18), (11, 10, 25, 19), (19, 25, 26, 20), (20, 26, 27, 21), (21, 27, 28, 22), (22, 28, 29, 23), (23, 29, 30, 24), (10, 9, 31, 25), (25, 31, 32, 26), (26, 32, 33, 27), (27, 33, 34, 28), (28, 34, 35, 29), (29, 35, 36, 30), (9, 8, 37, 31), (31, 37, 38, 32), (32, 38, 39, 33), (33, 39, 40, 34), (34, 40, 41, 35), (35, 41, 42, 36), (8, 7, 43, 37), (37, 43, 44, 38), (38, 44, 45, 39), (39, 45, 46, 40), (40, 46, 47, 41), (41, 47, 48, 42), (7, 0, 1, 43), (43, 1, 2, 44), (44, 2, 3, 45), (45, 3, 4, 46), (46, 4, 5, 47), (47, 5, 6, 48)])
_uv = me_plane_003.uv_layers.new(name='UVMap')
_uv.uv.foreach_set('vector', [-8.308, 1.095, -6.854, 1.095, -6.854, 2.549, -8.308, 2.549, -8.308, 2.549, -6.854, 2.549, -6.854, 4.004, -8.308, 4.004, -8.308, 4.004, -6.854, 4.004, -6.854, 5.458, -8.308, 5.458, -8.308, 5.458, -6.854, 5.458, -6.854, 6.913, -8.308, 6.913, -8.308, 6.913, -6.854, 6.913, -6.854, 8.367, -8.308, 8.367, -8.308, 8.367, -6.854, 8.367, -6.854, 9.822, -8.308, 9.822, -6.854, 1.095, -5.399, 1.095, -5.399, 2.549, -6.854, 2.549, -6.854, 2.549, -5.399, 2.549, -5.399, 4.004, -6.854, 4.004, -6.854, 4.004, -5.399, 4.004, -5.399, 5.458, -6.854, 5.458, -6.854, 5.458, -5.399, 5.458, -5.399, 6.913, -6.854, 6.913, -6.854, 6.913, -5.399, 6.913, -5.399, 8.367, -6.854, 8.367, -6.854, 8.367, -5.399, 8.367, -5.399, 9.822, -6.854, 9.822, -5.399, 1.095, -3.945, 1.095, -3.945, 2.549, -5.399, 2.549, -5.399, 2.549, -3.945, 2.549, -3.945, 4.004, -5.399, 4.004, -5.399, 4.004, -3.945, 4.004, -3.945, 5.458, -5.399, 5.458, -5.399, 5.458, -3.945, 5.458, -3.945, 6.913, -5.399, 6.913, -5.399, 6.913, -3.945, 6.913, -3.945, 8.367, -5.399, 8.367, -5.399, 8.367, -3.945, 8.367, -3.945, 9.822, -5.399, 9.822, -3.945, 1.095, -2.49, 1.095, -2.49, 2.549, -3.945, 2.549, -3.945, 2.549, -2.49, 2.549, -2.49, 4.004, -3.945, 4.004, -3.945, 4.004, -2.49, 4.004, -2.49, 5.458, -3.945, 5.458, -3.945, 5.458, -2.49, 5.458, -2.49, 6.913, -3.945, 6.913, -3.945, 6.913, -2.49, 6.913, -2.49, 8.367, -3.945, 8.367, -3.945, 8.367, -2.49, 8.367, -2.49, 9.822, -3.945, 9.822, -2.49, 1.095, -1.036, 1.095, -1.036, 2.549, -2.49, 2.549, -2.49, 2.549, -1.036, 2.549, -1.036, 4.004, -2.49, 4.004, -2.49, 4.004, -1.036, 4.004, -1.036, 5.458, -2.49, 5.458, -2.49, 5.458, -1.036, 5.458, -1.036, 6.913, -2.49, 6.913, -2.49, 6.913, -1.036, 6.913, -1.036, 8.367, -2.49, 8.367, -2.49, 8.367, -1.036, 8.367, -1.036, 9.822, -2.49, 9.822, -1.036, 1.095, 0.4189, 1.095, 0.4189, 2.549, -1.036, 2.549, -1.036, 2.549, 0.4189, 2.549, 0.4189, 4.004, -1.036, 4.004, -1.036, 4.004, 0.4189, 4.004, 0.4189, 5.458, -1.036, 5.458, -1.036, 5.458, 0.4189, 5.458, 0.4189, 6.913, -1.036, 6.913, -1.036, 6.913, 0.4189, 6.913, 0.4189, 8.367, -1.036, 8.367, -1.036, 8.367, 0.4189, 8.367, 0.4189, 9.822, -1.036, 9.822])
me_plane_003.materials.append(mat_ground)
me_plane_003.update()
me_plane_004 = bpy.data.meshes.new('Plane.004')
me_plane_004.from_pydata([(0.0, 32.0, 0.0), (17.45, 32.0, 0.0), (14.55, 32.0, 0.0), (11.64, 32.0, 0.0), (8.727, 32.0, 0.0), (5.818, 32.0, 0.0), (2.909, 32.0, 0.0), (0.0, 17.45, 0.0), (0.0, 20.36, 0.0), (0.0, 23.27, 0.0), (0.0, 26.18, 0.0), (0.0, 29.09, 0.0), (2.909, 17.45, 0.0), (2.909, 20.36, 0.0), (2.909, 23.27, 0.0), (2.909, 26.18, 0.0), (2.909, 29.09, 0.0), (5.818, 17.45, 0.0), (5.818, 20.36, 0.0), (5.818, 23.27, 0.0), (5.818, 26.18, 0.0), (5.818, 29.09, 0.0), (8.727, 17.45, 0.0), (8.727, 20.36, 0.0), (8.727, 23.27, 0.0), (8.727, 26.18, 0.0), (8.727, 29.09, 0.0), (11.64, 17.45, 0.0), (11.64, 20.36, 0.0), (11.64, 23.27, 0.0), (11.64, 26.18, 0.0), (11.64, 29.09, 0.0), (14.55, 17.45, 0.0), (14.55, 20.36, 0.0), (14.55, 23.27, 0.0), (14.55, 26.18, 0.0), (14.55, 29.09, 0.0), (17.45, 17.45, 0.0), (17.45, 20.36, 0.0), (17.45, 23.27, 0.0), (17.45, 26.18, 0.0), (17.45, 29.09, 0.0)], [], [(11, 16, 6, 0), (16, 21, 5, 6), (21, 26, 4, 5), (26, 31, 3, 4), (31, 36, 2, 3), (36, 41, 1, 2), (7, 12, 13, 8), (8, 13, 14, 9), (9, 14, 15, 10), (10, 15, 16, 11), (12, 17, 18, 13), (13, 18, 19, 14), (14, 19, 20, 15), (15, 20, 21, 16), (17, 22, 23, 18), (18, 23, 24, 19), (19, 24, 25, 20), (20, 25, 26, 21), (22, 27, 28, 23), (23, 28, 29, 24), (24, 29, 30, 25), (25, 30, 31, 26), (27, 32, 33, 28), (28, 33, 34, 29), (29, 34, 35, 30), (30, 35, 36, 31), (32, 37, 38, 33), (33, 38, 39, 34), (34, 39, 40, 35), (35, 40, 41, 36)])
_uv = me_plane_004.uv_layers.new(name='UVMap')
_uv.uv.foreach_set('vector', [0.4189, 15.64, 1.873, 15.64, 1.873, 17.09, 0.4189, 17.09, 1.873, 15.64, 3.328, 15.64, 3.328, 17.09, 1.873, 17.09, 3.328, 15.64, 4.783, 15.64, 4.783, 17.09, 3.328, 17.09, 4.783, 15.64, 6.237, 15.64, 6.237, 17.09, 4.783, 17.09, 6.237, 15.64, 7.692, 15.64, 7.692, 17.09, 6.237, 17.09, 7.692, 15.64, 9.146, 15.64, 9.146, 17.09, 7.692, 17.09, 0.4189, 9.822, 1.873, 9.822, 1.873, 11.28, 0.4189, 11.28, 0.4189, 11.28, 1.873, 11.28, 1.873, 12.73, 0.4189, 12.73, 0.4189, 12.73, 1.873, 12.73, 1.873, 14.19, 0.4189, 14.19, 0.4189, 14.19, 1.873, 14.19, 1.873, 15.64, 0.4189, 15.64, 1.873, 9.822, 3.328, 9.822, 3.328, 11.28, 1.873, 11.28, 1.873, 11.28, 3.328, 11.28, 3.328, 12.73, 1.873, 12.73, 1.873, 12.73, 3.328, 12.73, 3.328, 14.19, 1.873, 14.19, 1.873, 14.19, 3.328, 14.19, 3.328, 15.64, 1.873, 15.64, 3.328, 9.822, 4.783, 9.822, 4.783, 11.28, 3.328, 11.28, 3.328, 11.28, 4.783, 11.28, 4.783, 12.73, 3.328, 12.73, 3.328, 12.73, 4.783, 12.73, 4.783, 14.19, 3.328, 14.19, 3.328, 14.19, 4.783, 14.19, 4.783, 15.64, 3.328, 15.64, 4.783, 9.822, 6.237, 9.822, 6.237, 11.28, 4.783, 11.28, 4.783, 11.28, 6.237, 11.28, 6.237, 12.73, 4.783, 12.73, 4.783, 12.73, 6.237, 12.73, 6.237, 14.19, 4.783, 14.19, 4.783, 14.19, 6.237, 14.19, 6.237, 15.64, 4.783, 15.64, 6.237, 9.822, 7.692, 9.822, 7.692, 11.28, 6.237, 11.28, 6.237, 11.28, 7.692, 11.28, 7.692, 12.73, 6.237, 12.73, 6.237, 12.73, 7.692, 12.73, 7.692, 14.19, 6.237, 14.19, 6.237, 14.19, 7.692, 14.19, 7.692, 15.64, 6.237, 15.64, 7.692, 9.822, 9.146, 9.822, 9.146, 11.28, 7.692, 11.28, 7.692, 11.28, 9.146, 11.28, 9.146, 12.73, 7.692, 12.73, 7.692, 12.73, 9.146, 12.73, 9.146, 14.19, 7.692, 14.19, 7.692, 14.19, 9.146, 14.19, 9.146, 15.64, 7.692, 15.64])
me_plane_004.materials.append(mat_ground)
me_plane_004.update()
me_plane_005 = bpy.data.meshes.new('Plane.005')
me_plane_005.from_pydata([(0.0, 32.0, 0.0), (-2.909, 32.0, 0.0), (-5.818, 32.0, 0.0), (-8.727, 32.0, 0.0), (-11.64, 32.0, 0.0), (-14.55, 32.0, 0.0), (-17.45, 32.0, 0.0), (0.0, 17.45, 0.0), (0.0, 20.36, 0.0), (0.0, 23.27, 0.0), (0.0, 26.18, 0.0), (0.0, 29.09, 0.0), (-17.45, 17.45, 0.0), (-17.45, 20.36, 0.0), (-17.45, 23.27, 0.0), (-17.45, 26.18, 0.0), (-17.45, 29.09, 0.0), (-14.55, 17.45, 0.0), (-14.55, 20.36, 0.0), (-14.55, 23.27, 0.0), (-14.55, 26.18, 0.0), (-14.55, 29.09, 0.0), (-11.64, 17.45, 0.0), (-11.64, 20.36, 0.0), (-11.64, 23.27, 0.0), (-11.64, 26.18, 0.0), (-11.64, 29.09, 0.0), (-8.727, 17.45, 0.0), (-8.727, 20.36, 0.0), (-8.727, 23.27, 0.0), (-8.727, 26.18, 0.0), (-8.727, 29.09, 0.0), (-5.818, 17.45, 0.0), (-5.818, 20.36, 0.0), (-5.818, 23.27, 0.0), (-5.818, 26.18, 0.0), (-5.818, 29.09, 0.0), (-2.909, 17.45, 0.0), (-2.909, 20.36, 0.0), (-2.909, 23.27, 0.0), (-2.909, 26.18, 0.0), (-2.909, 29.09, 0.0)], [], [(41, 11, 0, 1), (16, 21, 5, 6), (21, 26, 4, 5), (26, 31, 3, 4), (31, 36, 2, 3), (36, 41, 1, 2), (12, 17, 18, 13), (13, 18, 19, 14), (14, 19, 20, 15), (15, 20, 21, 16), (17, 22, 23, 18), (18, 23, 24, 19), (19, 24, 25, 20), (20, 25, 26, 21), (22, 27, 28, 23), (23, 28, 29, 24), (24, 29, 30, 25), (25, 30, 31, 26), (27, 32, 33, 28), (28, 33, 34, 29), (29, 34, 35, 30), (30, 35, 36, 31), (32, 37, 38, 33), (33, 38, 39, 34), (34, 39, 40, 35), (35, 40, 41, 36), (37, 7, 8, 38), (38, 8, 9, 39), (39, 9, 10, 40), (40, 10, 11, 41)])
_uv = me_plane_005.uv_layers.new(name='UVMap')
_uv.uv.foreach_set('vector', [-1.036, 15.64, 0.4189, 15.64, 0.4189, 17.09, -1.036, 17.09, -8.308, 15.64, -6.854, 15.64, -6.854, 17.09, -8.308, 17.09, -6.854, 15.64, -5.399, 15.64, -5.399, 17.09, -6.854, 17.09, -5.399, 15.64, -3.945, 15.64, -3.945, 17.09, -5.399, 17.09, -3.945, 15.64, -2.49, 15.64, -2.49, 17.09, -3.945, 17.09, -2.49, 15.64, -1.036, 15.64, -1.036, 17.09, -2.49, 17.09, -8.308, 9.822, -6.854, 9.822, -6.854, 11.28, -8.308, 11.28, -8.308, 11.28, -6.854, 11.28, -6.854, 12.73, -8.308, 12.73, -8.308, 12.73, -6.854, 12.73, -6.854, 14.19, -8.308, 14.19, -8.308, 14.19, -6.854, 14.19, -6.854, 15.64, -8.308, 15.64, -6.854, 9.822, -5.399, 9.822, -5.399, 11.28, -6.854, 11.28, -6.854, 11.28, -5.399, 11.28, -5.399, 12.73, -6.854, 12.73, -6.854, 12.73, -5.399, 12.73, -5.399, 14.19, -6.854, 14.19, -6.854, 14.19, -5.399, 14.19, -5.399, 15.64, -6.854, 15.64, -5.399, 9.822, -3.945, 9.822, -3.945, 11.28, -5.399, 11.28, -5.399, 11.28, -3.945, 11.28, -3.945, 12.73, -5.399, 12.73, -5.399, 12.73, -3.945, 12.73, -3.945, 14.19, -5.399, 14.19, -5.399, 14.19, -3.945, 14.19, -3.945, 15.64, -5.399, 15.64, -3.945, 9.822, -2.49, 9.822, -2.49, 11.28, -3.945, 11.28, -3.945, 11.28, -2.49, 11.28, -2.49, 12.73, -3.945, 12.73, -3.945, 12.73, -2.49, 12.73, -2.49, 14.19, -3.945, 14.19, -3.945, 14.19, -2.49, 14.19, -2.49, 15.64, -3.945, 15.64, -2.49, 9.822, -1.036, 9.822, -1.036, 11.28, -2.49, 11.28, -2.49, 11.28, -1.036, 11.28, -1.036, 12.73, -2.49, 12.73, -2.49, 12.73, -1.036, 12.73, -1.036, 14.19, -2.49, 14.19, -2.49, 14.19, -1.036, 14.19, -1.036, 15.64, -2.49, 15.64, -1.036, 9.822, 0.4189, 9.822, 0.4189, 11.28, -1.036, 11.28, -1.036, 11.28, 0.4189, 11.28, 0.4189, 12.73, -1.036, 12.73, -1.036, 12.73, 0.4189, 12.73, 0.4189, 14.19, -1.036, 14.19, -1.036, 14.19, 0.4189, 14.19, 0.4189, 15.64, -1.036, 15.64])
me_plane_005.materials.append(mat_ground)
me_plane_005.update()
me_plane_006 = bpy.data.meshes.new('Plane.006')
me_plane_006.from_pydata([(0.0, -32.0, 0.0), (2.909, -32.0, 0.0), (5.818, -32.0, 0.0), (8.727, -32.0, 0.0), (11.64, -32.0, 0.0), (14.55, -32.0, 0.0), (17.45, -32.0, 0.0), (0.0, -29.09, 0.0), (0.0, -26.18, 0.0), (0.0, -23.27, 0.0), (0.0, -20.36, 0.0), (0.0, -17.45, 0.0), (2.909, -29.09, 0.0), (2.909, -26.18, 0.0), (2.909, -23.27, 0.0), (2.909, -20.36, 0.0), (2.909, -17.45, 0.0), (5.818, -29.09, 0.0), (5.818, -26.18, 0.0), (5.818, -23.27, 0.0), (5.818, -20.36, 0.0), (5.818, -17.45, 0.0), (8.727, -29.09, 0.0), (8.727, -26.18, 0.0), (8.727, -23.27, 0.0), (8.727, -20.36, 0.0), (8.727, -17.45, 0.0), (11.64, -29.09, 0.0), (11.64, -26.18, 0.0), (11.64, -23.27, 0.0), (11.64, -20.36, 0.0), (11.64, -17.45, 0.0), (14.55, -29.09, 0.0), (14.55, -26.18, 0.0), (14.55, -23.27, 0.0), (14.55, -20.36, 0.0), (14.55, -17.45, 0.0), (17.45, -29.09, 0.0), (17.45, -26.18, 0.0), (17.45, -23.27, 0.0), (17.45, -20.36, 0.0), (17.45, -17.45, 0.0)], [], [(0, 1, 12, 7), (7, 12, 13, 8), (8, 13, 14, 9), (9, 14, 15, 10), (10, 15, 16, 11), (1, 2, 17, 12), (12, 17, 18, 13), (13, 18, 19, 14), (14, 19, 20, 15), (15, 20, 21, 16), (2, 3, 22, 17), (17, 22, 23, 18), (18, 23, 24, 19), (19, 24, 25, 20), (20, 25, 26, 21), (3, 4, 27, 22), (22, 27, 28, 23), (23, 28, 29, 24), (24, 29, 30, 25), (25, 30, 31, 26), (4, 5, 32, 27), (27, 32, 33, 28), (28, 33, 34, 29), (29, 34, 35, 30), (30, 35, 36, 31), (5, 6, 37, 32), (32, 37, 38, 33), (33, 38, 39, 34), (34, 39, 40, 35), (35, 40, 41, 36)])
_uv = me_plane_006.uv_layers.new(name='UVMap')
_uv.uv.foreach_set('vector', [0.4189, -14.91, 1.873, -14.91, 1.873, -13.45, 0.4189, -13.45, 0.4189, -13.45, 1.873, -13.45, 1.873, -12.0, 0.4189, -12.0, 0.4189, -12.0, 1.873, -12.0, 1.873, -10.54, 0.4189, -10.54, 0.4189, -10.54, 1.873, -10.54, 1.873, -9.087, 0.4189, -9.087, 0.4189, -9.087, 1.873, -9.087, 1.873, -7.633, 0.4189, -7.633, 1.873, -14.91, 3.328, -14.91, 3.328, -13.45, 1.873, -13.45, 1.873, -13.45, 3.328, -13.45, 3.328, -12.0, 1.873, -12.0, 1.873, -12.0, 3.328, -12.0, 3.328, -10.54, 1.873, -10.54, 1.873, -10.54, 3.328, -10.54, 3.328, -9.087, 1.873, -9.087, 1.873, -9.087, 3.328, -9.087, 3.328, -7.633, 1.873, -7.633, 3.328, -14.91, 4.783, -14.91, 4.783, -13.45, 3.328, -13.45, 3.328, -13.45, 4.783, -13.45, 4.783, -12.0, 3.328, -12.0, 3.328, -12.0, 4.783, -12.0, 4.783, -10.54, 3.328, -10.54, 3.328, -10.54, 4.783, -10.54, 4.783, -9.087, 3.328, -9.087, 3.328, -9.087, 4.783, -9.087, 4.783, -7.633, 3.328, -7.633, 4.783, -14.91, 6.237, -14.91, 6.237, -13.45, 4.783, -13.45, 4.783, -13.45, 6.237, -13.45, 6.237, -12.0, 4.783, -12.0, 4.783, -12.0, 6.237, -12.0, 6.237, -10.54, 4.783, -10.54, 4.783, -10.54, 6.237, -10.54, 6.237, -9.087, 4.783, -9.087, 4.783, -9.087, 6.237, -9.087, 6.237, -7.633, 4.783, -7.633, 6.237, -14.91, 7.692, -14.91, 7.692, -13.45, 6.237, -13.45, 6.237, -13.45, 7.692, -13.45, 7.692, -12.0, 6.237, -12.0, 6.237, -12.0, 7.692, -12.0, 7.692, -10.54, 6.237, -10.54, 6.237, -10.54, 7.692, -10.54, 7.692, -9.087, 6.237, -9.087, 6.237, -9.087, 7.692, -9.087, 7.692, -7.633, 6.237, -7.633, 7.692, -14.91, 9.146, -14.91, 9.146, -13.45, 7.692, -13.45, 7.692, -13.45, 9.146, -13.45, 9.146, -12.0, 7.692, -12.0, 7.692, -12.0, 9.146, -12.0, 9.146, -10.54, 7.692, -10.54, 7.692, -10.54, 9.146, -10.54, 9.146, -9.087, 7.692, -9.087, 7.692, -9.087, 9.146, -9.087, 9.146, -7.633, 7.692, -7.633])
me_plane_006.materials.append(mat_ground)
me_plane_006.update()
me_plane_007 = bpy.data.meshes.new('Plane.007')
me_plane_007.from_pydata([(0.0, -32.0, 0.0), (-17.45, -32.0, 0.0), (-14.55, -32.0, 0.0), (-11.64, -32.0, 0.0), (-8.727, -32.0, 0.0), (-5.818, -32.0, 0.0), (-2.909, -32.0, 0.0), (0.0, -29.09, 0.0), (0.0, -26.18, 0.0), (0.0, -23.27, 0.0), (0.0, -20.36, 0.0), (0.0, -17.45, 0.0), (-17.45, -29.09, 0.0), (-17.45, -26.18, 0.0), (-17.45, -23.27, 0.0), (-17.45, -20.36, 0.0), (-17.45, -17.45, 0.0), (-14.55, -29.09, 0.0), (-14.55, -26.18, 0.0), (-14.55, -23.27, 0.0), (-14.55, -20.36, 0.0), (-14.55, -17.45, 0.0), (-11.64, -29.09, 0.0), (-11.64, -26.18, 0.0), (-11.64, -23.27, 0.0), (-11.64, -20.36, 0.0), (-11.64, -17.45, 0.0), (-8.727, -29.09, 0.0), (-8.727, -26.18, 0.0), (-8.727, -23.27, 0.0), (-8.727, -20.36, 0.0), (-8.727, -17.45, 0.0), (-5.818, -29.09, 0.0), (-5.818, -26.18, 0.0), (-5.818, -23.27, 0.0), (-5.818, -20.36, 0.0), (-5.818, -17.45, 0.0), (-2.909, -29.09, 0.0), (-2.909, -26.18, 0.0), (-2.909, -23.27, 0.0), (-2.909, -20.36, 0.0), (-2.909, -17.45, 0.0)], [], [(1, 2, 17, 12), (12, 17, 18, 13), (13, 18, 19, 14), (14, 19, 20, 15), (15, 20, 21, 16), (2, 3, 22, 17), (17, 22, 23, 18), (18, 23, 24, 19), (19, 24, 25, 20), (20, 25, 26, 21), (3, 4, 27, 22), (22, 27, 28, 23), (23, 28, 29, 24), (24, 29, 30, 25), (25, 30, 31, 26), (4, 5, 32, 27), (27, 32, 33, 28), (28, 33, 34, 29), (29, 34, 35, 30), (30, 35, 36, 31), (5, 6, 37, 32), (32, 37, 38, 33), (33, 38, 39, 34), (34, 39, 40, 35), (35, 40, 41, 36), (6, 0, 7, 37), (37, 7, 8, 38), (38, 8, 9, 39), (39, 9, 10, 40), (40, 10, 11, 41)])
_uv = me_plane_007.uv_layers.new(name='UVMap')
_uv.uv.foreach_set('vector', [-8.308, -14.91, -6.854, -14.91, -6.854, -13.45, -8.308, -13.45, -8.308, -13.45, -6.854, -13.45, -6.854, -12.0, -8.308, -12.0, -8.308, -12.0, -6.854, -12.0, -6.854, -10.54, -8.308, -10.54, -8.308, -10.54, -6.854, -10.54, -6.854, -9.087, -8.308, -9.087, -8.308, -9.087, -6.854, -9.087, -6.854, -7.633, -8.308, -7.633, -6.854, -14.91, -5.399, -14.91, -5.399, -13.45, -6.854, -13.45, -6.854, -13.45, -5.399, -13.45, -5.399, -12.0, -6.854, -12.0, -6.854, -12.0, -5.399, -12.0, -5.399, -10.54, -6.854, -10.54, -6.854, -10.54, -5.399, -10.54, -5.399, -9.087, -6.854, -9.087, -6.854, -9.087, -5.399, -9.087, -5.399, -7.633, -6.854, -7.633, -5.399, -14.91, -3.945, -14.91, -3.945, -13.45, -5.399, -13.45, -5.399, -13.45, -3.945, -13.45, -3.945, -12.0, -5.399, -12.0, -5.399, -12.0, -3.945, -12.0, -3.945, -10.54, -5.399, -10.54, -5.399, -10.54, -3.945, -10.54, -3.945, -9.087, -5.399, -9.087, -5.399, -9.087, -3.945, -9.087, -3.945, -7.633, -5.399, -7.633, -3.945, -14.91, -2.49, -14.91, -2.49, -13.45, -3.945, -13.45, -3.945, -13.45, -2.49, -13.45, -2.49, -12.0, -3.945, -12.0, -3.945, -12.0, -2.49, -12.0, -2.49, -10.54, -3.945, -10.54, -3.945, -10.54, -2.49, -10.54, -2.49, -9.087, -3.945, -9.087, -3.945, -9.087, -2.49, -9.087, -2.49, -7.633, -3.945, -7.633, -2.49, -14.91, -1.036, -14.91, -1.036, -13.45, -2.49, -13.45, -2.49, -13.45, -1.036, -13.45, -1.036, -12.0, -2.49, -12.0, -2.49, -12.0, -1.036, -12.0, -1.036, -10.54, -2.49, -10.54, -2.49, -10.54, -1.036, -10.54, -1.036, -9.087, -2.49, -9.087, -2.49, -9.087, -1.036, -9.087, -1.036, -7.633, -2.49, -7.633, -1.036, -14.91, 0.4189, -14.91, 0.4189, -13.45, -1.036, -13.45, -1.036, -13.45, 0.4189, -13.45, 0.4189, -12.0, -1.036, -12.0, -1.036, -12.0, 0.4189, -12.0, 0.4189, -10.54, -1.036, -10.54, -1.036, -10.54, 0.4189, -10.54, 0.4189, -9.087, -1.036, -9.087, -1.036, -9.087, 0.4189, -9.087, 0.4189, -7.633, -1.036, -7.633])
me_plane_007.materials.append(mat_ground)
me_plane_007.update()
me_plane_008 = bpy.data.meshes.new('Plane.008')
me_plane_008.from_pydata([(-32.0, 0.0, 0.0), (-32.0, -2.909, 0.0), (-32.0, -5.818, 0.0), (-32.0, -8.727, 0.0), (-32.0, -11.64, 0.0), (-32.0, -14.55, 0.0), (-32.0, -17.45, 0.0), (-17.45, 0.0, 0.0), (-20.36, 0.0, 0.0), (-23.27, 0.0, 0.0), (-26.18, 0.0, 0.0), (-29.09, 0.0, 0.0), (-29.09, -17.45, 0.0), (-29.09, -14.55, 0.0), (-29.09, -11.64, 0.0), (-29.09, -8.727, 0.0), (-29.09, -5.818, 0.0), (-29.09, -2.909, 0.0), (-26.18, -17.45, 0.0), (-26.18, -14.55, 0.0), (-26.18, -11.64, 0.0), (-26.18, -8.727, 0.0), (-26.18, -5.818, 0.0), (-26.18, -2.909, 0.0), (-23.27, -17.45, 0.0), (-23.27, -14.55, 0.0), (-23.27, -11.64, 0.0), (-23.27, -8.727, 0.0), (-23.27, -5.818, 0.0), (-23.27, -2.909, 0.0), (-20.36, -17.45, 0.0), (-20.36, -14.55, 0.0), (-20.36, -11.64, 0.0), (-20.36, -8.727, 0.0), (-20.36, -5.818, 0.0), (-20.36, -2.909, 0.0), (-17.45, -17.45, 0.0), (-17.45, -14.55, 0.0), (-17.45, -11.64, 0.0), (-17.45, -8.727, 0.0), (-17.45, -5.818, 0.0), (-17.45, -2.909, 0.0)], [], [(1, 17, 11, 0), (17, 23, 10, 11), (23, 29, 9, 10), (29, 35, 8, 9), (35, 41, 7, 8), (6, 12, 13, 5), (5, 13, 14, 4), (4, 14, 15, 3), (3, 15, 16, 2), (2, 16, 17, 1), (12, 18, 19, 13), (13, 19, 20, 14), (14, 20, 21, 15), (15, 21, 22, 16), (16, 22, 23, 17), (18, 24, 25, 19), (19, 25, 26, 20), (20, 26, 27, 21), (21, 27, 28, 22), (22, 28, 29, 23), (24, 30, 31, 25), (25, 31, 32, 26), (26, 32, 33, 27), (27, 33, 34, 28), (28, 34, 35, 29), (30, 36, 37, 31), (31, 37, 38, 32), (32, 38, 39, 33), (33, 39, 40, 34), (34, 40, 41, 35)])
_uv = me_plane_008.uv_layers.new(name='UVMap')
_uv.uv.foreach_set('vector', [-15.58, -0.36, -14.13, -0.36, -14.13, 1.095, -15.58, 1.095, -14.13, -0.36, -12.67, -0.36, -12.67, 1.095, -14.13, 1.095, -12.67, -0.36, -11.22, -0.36, -11.22, 1.095, -12.67, 1.095, -11.22, -0.36, -9.763, -0.36, -9.763, 1.095, -11.22, 1.095, -9.763, -0.36, -8.308, -0.36, -8.308, 1.095, -9.763, 1.095, -15.58, -7.633, -14.13, -7.633, -14.13, -6.178, -15.58, -6.178, -15.58, -6.178, -14.13, -6.178, -14.13, -4.724, -15.58, -4.724, -15.58, -4.724, -14.13, -4.724, -14.13, -3.269, -15.58, -3.269, -15.58, -3.269, -14.13, -3.269, -14.13, -1.814, -15.58, -1.814, -15.58, -1.814, -14.13, -1.814, -14.13, -0.36, -15.58, -0.36, -14.13, -7.633, -12.67, -7.633, -12.67, -6.178, -14.13, -6.178, -14.13, -6.178, -12.67, -6.178, -12.67, -4.724, -14.13, -4.724, -14.13, -4.724, -12.67, -4.724, -12.67, -3.269, -14.13, -3.269, -14.13, -3.269, -12.67, -3.269, -12.67, -1.814, -14.13, -1.814, -14.13, -1.814, -12.67, -1.814, -12.67, -0.36, -14.13, -0.36, -12.67, -7.633, -11.22, -7.633, -11.22, -6.178, -12.67, -6.178, -12.67, -6.178, -11.22, -6.178, -11.22, -4.724, -12.67, -4.724, -12.67, -4.724, -11.22, -4.724, -11.22, -3.269, -12.67, -3.269, -12.67, -3.269, -11.22, -3.269, -11.22, -1.814, -12.67, -1.814, -12.67, -1.814, -11.22, -1.814, -11.22, -0.36, -12.67, -0.36, -11.22, -7.633, -9.763, -7.633, -9.763, -6.178, -11.22, -6.178, -11.22, -6.178, -9.763, -6.178, -9.763, -4.724, -11.22, -4.724, -11.22, -4.724, -9.763, -4.724, -9.763, -3.269, -11.22, -3.269, -11.22, -3.269, -9.763, -3.269, -9.763, -1.814, -11.22, -1.814, -11.22, -1.814, -9.763, -1.814, -9.763, -0.36, -11.22, -0.36, -9.763, -7.633, -8.308, -7.633, -8.308, -6.178, -9.763, -6.178, -9.763, -6.178, -8.308, -6.178, -8.308, -4.724, -9.763, -4.724, -9.763, -4.724, -8.308, -4.724, -8.308, -3.269, -9.763, -3.269, -9.763, -3.269, -8.308, -3.269, -8.308, -1.814, -9.763, -1.814, -9.763, -1.814, -8.308, -1.814, -8.308, -0.36, -9.763, -0.36])
me_plane_008.materials.append(mat_ground)
me_plane_008.update()
me_plane_009 = bpy.data.meshes.new('Plane.009')
me_plane_009.from_pydata([(-32.0, 0.0, 0.0), (-32.0, 17.45, 0.0), (-32.0, 14.55, 0.0), (-32.0, 11.64, 0.0), (-32.0, 8.727, 0.0), (-32.0, 5.818, 0.0), (-32.0, 2.909, 0.0), (-17.45, 0.0, 0.0), (-20.36, 0.0, 0.0), (-23.27, 0.0, 0.0), (-26.18, 0.0, 0.0), (-29.09, 0.0, 0.0), (-29.09, 2.909, 0.0), (-29.09, 5.818, 0.0), (-29.09, 8.727, 0.0), (-29.09, 11.64, 0.0), (-29.09, 14.55, 0.0), (-29.09, 17.45, 0.0), (-26.18, 2.909, 0.0), (-26.18, 5.818, 0.0), (-26.18, 8.727, 0.0), (-26.18, 11.64, 0.0), (-26.18, 14.55, 0.0), (-26.18, 17.45, 0.0), (-23.27, 2.909, 0.0), (-23.27, 5.818, 0.0), (-23.27, 8.727, 0.0), (-23.27, 11.64, 0.0), (-23.27, 14.55, 0.0), (-23.27, 17.45, 0.0), (-20.36, 2.909, 0.0), (-20.36, 5.818, 0.0), (-20.36, 8.727, 0.0), (-20.36, 11.64, 0.0), (-20.36, 14.55, 0.0), (-20.36, 17.45, 0.0), (-17.45, 2.909, 0.0), (-17.45, 5.818, 0.0), (-17.45, 8.727, 0.0), (-17.45, 11.64, 0.0), (-17.45, 14.55, 0.0), (-17.45, 17.45, 0.0)], [], [(0, 11, 12, 6), (6, 12, 13, 5), (5, 13, 14, 4), (4, 14, 15, 3), (3, 15, 16, 2), (2, 16, 17, 1), (11, 10, 18, 12), (12, 18, 19, 13), (13, 19, 20, 14), (14, 20, 21, 15), (15, 21, 22, 16), (16, 22, 23, 17), (10, 9, 24, 18), (18, 24, 25, 19), (19, 25, 26, 20), (20, 26, 27, 21), (21, 27, 28, 22), (22, 28, 29, 23), (9, 8, 30, 24), (24, 30, 31, 25), (25, 31, 32, 26), (26, 32, 33, 27), (27, 33, 34, 28), (28, 34, 35, 29), (8, 7, 36, 30), (30, 36, 37, 31), (31, 37, 38, 32), (32, 38, 39, 33), (33, 39, 40, 34), (34, 40, 41, 35)])
_uv = me_plane_009.uv_layers.new(name='UVMap')
_uv.uv.foreach_set('vector', [-15.58, 1.095, -14.13, 1.095, -14.13, 2.549, -15.58, 2.549, -15.58, 2.549, -14.13, 2.549, -14.13, 4.004, -15.58, 4.004, -15.58, 4.004, -14.13, 4.004, -14.13, 5.458, -15.58, 5.458, -15.58, 5.458, -14.13, 5.458, -14.13, 6.913, -15.58, 6.913, -15.58, 6.913, -14.13, 6.913, -14.13, 8.367, -15.58, 8.367, -15.58, 8.367, -14.13, 8.367, -14.13, 9.822, -15.58, 9.822, -14.13, 1.095, -12.67, 1.095, -12.67, 2.549, -14.13, 2.549, -14.13, 2.549, -12.67, 2.549, -12.67, 4.004, -14.13, 4.004, -14.13, 4.004, -12.67, 4.004, -12.67, 5.458, -14.13, 5.458, -14.13, 5.458, -12.67, 5.458, -12.67, 6.913, -14.13, 6.913, -14.13, 6.913, -12.67, 6.913, -12.67, 8.367, -14.13, 8.367, -14.13, 8.367, -12.67, 8.367, -12.67, 9.822, -14.13, 9.822, -12.67, 1.095, -11.22, 1.095, -11.22, 2.549, -12.67, 2.549, -12.67, 2.549, -11.22, 2.549, -11.22, 4.004, -12.67, 4.004, -12.67, 4.004, -11.22, 4.004, -11.22, 5.458, -12.67, 5.458, -12.67, 5.458, -11.22, 5.458, -11.22, 6.913, -12.67, 6.913, -12.67, 6.913, -11.22, 6.913, -11.22, 8.367, -12.67, 8.367, -12.67, 8.367, -11.22, 8.367, -11.22, 9.822, -12.67, 9.822, -11.22, 1.095, -9.763, 1.095, -9.763, 2.549, -11.22, 2.549, -11.22, 2.549, -9.763, 2.549, -9.763, 4.004, -11.22, 4.004, -11.22, 4.004, -9.763, 4.004, -9.763, 5.458, -11.22, 5.458, -11.22, 5.458, -9.763, 5.458, -9.763, 6.913, -11.22, 6.913, -11.22, 6.913, -9.763, 6.913, -9.763, 8.367, -11.22, 8.367, -11.22, 8.367, -9.763, 8.367, -9.763, 9.822, -11.22, 9.822, -9.763, 1.095, -8.308, 1.095, -8.308, 2.549, -9.763, 2.549, -9.763, 2.549, -8.308, 2.549, -8.308, 4.004, -9.763, 4.004, -9.763, 4.004, -8.308, 4.004, -8.308, 5.458, -9.763, 5.458, -9.763, 5.458, -8.308, 5.458, -8.308, 6.913, -9.763, 6.913, -9.763, 6.913, -8.308, 6.913, -8.308, 8.367, -9.763, 8.367, -9.763, 8.367, -8.308, 8.367, -8.308, 9.822, -9.763, 9.822])
me_plane_009.materials.append(mat_ground)
me_plane_009.update()
me_plane_010 = bpy.data.meshes.new('Plane.010')
me_plane_010.from_pydata([(-32.0, 32.0, 0.0), (-17.45, 32.0, 0.0), (-20.36, 32.0, 0.0), (-23.27, 32.0, 0.0), (-26.18, 32.0, 0.0), (-29.09, 32.0, 0.0), (-32.0, 29.09, 0.0), (-32.0, 26.18, 0.0), (-32.0, 23.27, 0.0), (-32.0, 20.36, 0.0), (-32.0, 17.45, 0.0), (-29.09, 17.45, 0.0), (-29.09, 20.36, 0.0), (-29.09, 23.27, 0.0), (-29.09, 26.18, 0.0), (-29.09, 29.09, 0.0), (-26.18, 17.45, 0.0), (-26.18, 20.36, 0.0), (-26.18, 23.27, 0.0), (-26.18, 26.18, 0.0), (-26.18, 29.09, 0.0), (-23.27, 17.45, 0.0), (-23.27, 20.36, 0.0), (-23.27, 23.27, 0.0), (-23.27, 26.18, 0.0), (-23.27, 29.09, 0.0), (-20.36, 17.45, 0.0), (-20.36, 20.36, 0.0), (-20.36, 23.27, 0.0), (-20.36, 26.18, 0.0), (-20.36, 29.09, 0.0), (-17.45, 17.45, 0.0), (-17.45, 20.36, 0.0), (-17.45, 23.27, 0.0), (-17.45, 26.18, 0.0), (-17.45, 29.09, 0.0)], [], [(6, 15, 5, 0), (15, 20, 4, 5), (20, 25, 3, 4), (25, 30, 2, 3), (30, 35, 1, 2), (10, 11, 12, 9), (9, 12, 13, 8), (8, 13, 14, 7), (7, 14, 15, 6), (11, 16, 17, 12), (12, 17, 18, 13), (13, 18, 19, 14), (14, 19, 20, 15), (16, 21, 22, 17), (17, 22, 23, 18), (18, 23, 24, 19), (19, 24, 25, 20), (21, 26, 27, 22), (22, 27, 28, 23), (23, 28, 29, 24), (24, 29, 30, 25), (26, 31, 32, 27), (27, 32, 33, 28), (28, 33, 34, 29), (29, 34, 35, 30)])
_uv = me_plane_010.uv_layers.new(name='UVMap')
_uv.uv.foreach_set('vector', [-15.58, 15.64, -14.13, 15.64, -14.13, 17.09, -15.58, 17.09, -14.13, 15.64, -12.67, 15.64, -12.67, 17.09, -14.13, 17.09, -12.67, 15.64, -11.22, 15.64, -11.22, 17.09, -12.67, 17.09, -11.22, 15.64, -9.763, 15.64, -9.763, 17.09, -11.22, 17.09, -9.763, 15.64, -8.308, 15.64, -8.308, 17.09, -9.763, 17.09, -15.58, 9.822, -14.13, 9.822, -14.13, 11.28, -15.58, 11.28, -15.58, 11.28, -14.13, 11.28, -14.13, 12.73, -15.58, 12.73, -15.58, 12.73, -14.13, 12.73, -14.13, 14.19, -15.58, 14.19, -15.58, 14.19, -14.13, 14.19, -14.13, 15.64, -15.58, 15.64, -14.13, 9.822, -12.67, 9.822, -12.67, 11.28, -14.13, 11.28, -14.13, 11.28, -12.67, 11.28, -12.67, 12.73, -14.13, 12.73, -14.13, 12.73, -12.67, 12.73, -12.67, 14.19, -14.13, 14.19, -14.13, 14.19, -12.67, 14.19, -12.67, 15.64, -14.13, 15.64, -12.67, 9.822, -11.22, 9.822, -11.22, 11.28, -12.67, 11.28, -12.67, 11.28, -11.22, 11.28, -11.22, 12.73, -12.67, 12.73, -12.67, 12.73, -11.22, 12.73, -11.22, 14.19, -12.67, 14.19, -12.67, 14.19, -11.22, 14.19, -11.22, 15.64, -12.67, 15.64, -11.22, 9.822, -9.763, 9.822, -9.763, 11.28, -11.22, 11.28, -11.22, 11.28, -9.763, 11.28, -9.763, 12.73, -11.22, 12.73, -11.22, 12.73, -9.763, 12.73, -9.763, 14.19, -11.22, 14.19, -11.22, 14.19, -9.763, 14.19, -9.763, 15.64, -11.22, 15.64, -9.763, 9.822, -8.308, 9.822, -8.308, 11.28, -9.763, 11.28, -9.763, 11.28, -8.308, 11.28, -8.308, 12.73, -9.763, 12.73, -9.763, 12.73, -8.308, 12.73, -8.308, 14.19, -9.763, 14.19, -9.763, 14.19, -8.308, 14.19, -8.308, 15.64, -9.763, 15.64])
me_plane_010.materials.append(mat_ground)
me_plane_010.update()
me_plane_011 = bpy.data.meshes.new('Plane.011')
me_plane_011.from_pydata([(-32.0, -32.0, 0.0), (-32.0, -17.45, 0.0), (-32.0, -20.36, 0.0), (-32.0, -23.27, 0.0), (-32.0, -26.18, 0.0), (-32.0, -29.09, 0.0), (-29.09, -32.0, 0.0), (-26.18, -32.0, 0.0), (-23.27, -32.0, 0.0), (-20.36, -32.0, 0.0), (-17.45, -32.0, 0.0), (-29.09, -29.09, 0.0), (-29.09, -26.18, 0.0), (-29.09, -23.27, 0.0), (-29.09, -20.36, 0.0), (-29.09, -17.45, 0.0), (-26.18, -29.09, 0.0), (-26.18, -26.18, 0.0), (-26.18, -23.27, 0.0), (-26.18, -20.36, 0.0), (-26.18, -17.45, 0.0), (-23.27, -29.09, 0.0), (-23.27, -26.18, 0.0), (-23.27, -23.27, 0.0), (-23.27, -20.36, 0.0), (-23.27, -17.45, 0.0), (-20.36, -29.09, 0.0), (-20.36, -26.18, 0.0), (-20.36, -23.27, 0.0), (-20.36, -20.36, 0.0), (-20.36, -17.45, 0.0), (-17.45, -29.09, 0.0), (-17.45, -26.18, 0.0), (-17.45, -23.27, 0.0), (-17.45, -20.36, 0.0), (-17.45, -17.45, 0.0)], [], [(0, 6, 11, 5), (5, 11, 12, 4), (4, 12, 13, 3), (3, 13, 14, 2), (2, 14, 15, 1), (6, 7, 16, 11), (11, 16, 17, 12), (12, 17, 18, 13), (13, 18, 19, 14), (14, 19, 20, 15), (7, 8, 21, 16), (16, 21, 22, 17), (17, 22, 23, 18), (18, 23, 24, 19), (19, 24, 25, 20), (8, 9, 26, 21), (21, 26, 27, 22), (22, 27, 28, 23), (23, 28, 29, 24), (24, 29, 30, 25), (9, 10, 31, 26), (26, 31, 32, 27), (27, 32, 33, 28), (28, 33, 34, 29), (29, 34, 35, 30)])
_uv = me_plane_011.uv_layers.new(name='UVMap')
_uv.uv.foreach_set('vector', [-15.58, -14.91, -14.13, -14.91, -14.13, -13.45, -15.58, -13.45, -15.58, -13.45, -14.13, -13.45, -14.13, -12.0, -15.58, -12.0, -15.58, -12.0, -14.13, -12.0, -14.13, -10.54, -15.58, -10.54, -15.58, -10.54, -14.13, -10.54, -14.13, -9.087, -15.58, -9.087, -15.58, -9.087, -14.13, -9.087, -14.13, -7.633, -15.58, -7.633, -14.13, -14.91, -12.67, -14.91, -12.67, -13.45, -14.13, -13.45, -14.13, -13.45, -12.67, -13.45, -12.67, -12.0, -14.13, -12.0, -14.13, -12.0, -12.67, -12.0, -12.67, -10.54, -14.13, -10.54, -14.13, -10.54, -12.67, -10.54, -12.67, -9.087, -14.13, -9.087, -14.13, -9.087, -12.67, -9.087, -12.67, -7.633, -14.13, -7.633, -12.67, -14.91, -11.22, -14.91, -11.22, -13.45, -12.67, -13.45, -12.67, -13.45, -11.22, -13.45, -11.22, -12.0, -12.67, -12.0, -12.67, -12.0, -11.22, -12.0, -11.22, -10.54, -12.67, -10.54, -12.67, -10.54, -11.22, -10.54, -11.22, -9.087, -12.67, -9.087, -12.67, -9.087, -11.22, -9.087, -11.22, -7.633, -12.67, -7.633, -11.22, -14.91, -9.763, -14.91, -9.763, -13.45, -11.22, -13.45, -11.22, -13.45, -9.763, -13.45, -9.763, -12.0, -11.22, -12.0, -11.22, -12.0, -9.763, -12.0, -9.763, -10.54, -11.22, -10.54, -11.22, -10.54, -9.763, -10.54, -9.763, -9.087, -11.22, -9.087, -11.22, -9.087, -9.763, -9.087, -9.763, -7.633, -11.22, -7.633, -9.763, -14.91, -8.308, -14.91, -8.308, -13.45, -9.763, -13.45, -9.763, -13.45, -8.308, -13.45, -8.308, -12.0, -9.763, -12.0, -9.763, -12.0, -8.308, -12.0, -8.308, -10.54, -9.763, -10.54, -9.763, -10.54, -8.308, -10.54, -8.308, -9.087, -9.763, -9.087, -9.763, -9.087, -8.308, -9.087, -8.308, -7.633, -9.763, -7.633])
me_plane_011.materials.append(mat_ground)
me_plane_011.update()
me_plane_012 = bpy.data.meshes.new('Plane.012')
me_plane_012.from_pydata([(32.0, 0.0, 0.0), (32.0, -17.45, 0.0), (32.0, -14.55, 0.0), (32.0, -11.64, 0.0), (32.0, -8.727, 0.0), (32.0, -5.818, 0.0), (32.0, -2.909, 0.0), (29.09, 0.0, 0.0), (26.18, 0.0, 0.0), (23.27, 0.0, 0.0), (20.36, 0.0, 0.0), (17.45, 0.0, 0.0), (17.45, -17.45, 0.0), (17.45, -14.55, 0.0), (17.45, -11.64, 0.0), (17.45, -8.727, 0.0), (17.45, -5.818, 0.0), (17.45, -2.909, 0.0), (20.36, -17.45, 0.0), (20.36, -14.55, 0.0), (20.36, -11.64, 0.0), (20.36, -8.727, 0.0), (20.36, -5.818, 0.0), (20.36, -2.909, 0.0), (23.27, -17.45, 0.0), (23.27, -14.55, 0.0), (23.27, -11.64, 0.0), (23.27, -8.727, 0.0), (23.27, -5.818, 0.0), (23.27, -2.909, 0.0), (26.18, -17.45, 0.0), (26.18, -14.55, 0.0), (26.18, -11.64, 0.0), (26.18, -8.727, 0.0), (26.18, -5.818, 0.0), (26.18, -2.909, 0.0), (29.09, -17.45, 0.0), (29.09, -14.55, 0.0), (29.09, -11.64, 0.0), (29.09, -8.727, 0.0), (29.09, -5.818, 0.0), (29.09, -2.909, 0.0)], [], [(41, 6, 0, 7), (17, 23, 10, 11), (23, 29, 9, 10), (29, 35, 8, 9), (35, 41, 7, 8), (12, 18, 19, 13), (13, 19, 20, 14), (14, 20, 21, 15), (15, 21, 22, 16), (16, 22, 23, 17), (18, 24, 25, 19), (19, 25, 26, 20), (20, 26, 27, 21), (21, 27, 28, 22), (22, 28, 29, 23), (24, 30, 31, 25), (25, 31, 32, 26), (26, 32, 33, 27), (27, 33, 34, 28), (28, 34, 35, 29), (30, 36, 37, 31), (31, 37, 38, 32), (32, 38, 39, 33), (33, 39, 40, 34), (34, 40, 41, 35), (36, 1, 2, 37), (37, 2, 3, 38), (38, 3, 4, 39), (39, 4, 5, 40), (40, 5, 6, 41)])
_uv = me_plane_012.uv_layers.new(name='UVMap')
_uv.uv.foreach_set('vector', [14.96, -0.36, 16.42, -0.36, 16.42, 1.095, 14.96, 1.095, 9.146, -0.36, 10.6, -0.36, 10.6, 1.095, 9.146, 1.095, 10.6, -0.36, 12.06, -0.36, 12.06, 1.095, 10.6, 1.095, 12.06, -0.36, 13.51, -0.36, 13.51, 1.095, 12.06, 1.095, 13.51, -0.36, 14.96, -0.36, 14.96, 1.095, 13.51, 1.095, 9.146, -7.633, 10.6, -7.633, 10.6, -6.178, 9.146, -6.178, 9.146, -6.178, 10.6, -6.178, 10.6, -4.724, 9.146, -4.724, 9.146, -4.724, 10.6, -4.724, 10.6, -3.269, 9.146, -3.269, 9.146, -3.269, 10.6, -3.269, 10.6, -1.814, 9.146, -1.814, 9.146, -1.814, 10.6, -1.814, 10.6, -0.36, 9.146, -0.36, 10.6, -7.633, 12.06, -7.633, 12.06, -6.178, 10.6, -6.178, 10.6, -6.178, 12.06, -6.178, 12.06, -4.724, 10.6, -4.724, 10.6, -4.724, 12.06, -4.724, 12.06, -3.269, 10.6, -3.269, 10.6, -3.269, 12.06, -3.269, 12.06, -1.814, 10.6, -1.814, 10.6, -1.814, 12.06, -1.814, 12.06, -0.36, 10.6, -0.36, 12.06, -7.633, 13.51, -7.633, 13.51, -6.178, 12.06, -6.178, 12.06, -6.178, 13.51, -6.178, 13.51, -4.724, 12.06, -4.724, 12.06, -4.724, 13.51, -4.724, 13.51, -3.269, 12.06, -3.269, 12.06, -3.269, 13.51, -3.269, 13.51, -1.814, 12.06, -1.814, 12.06, -1.814, 13.51, -1.814, 13.51, -0.36, 12.06, -0.36, 13.51, -7.633, 14.96, -7.633, 14.96, -6.178, 13.51, -6.178, 13.51, -6.178, 14.96, -6.178, 14.96, -4.724, 13.51, -4.724, 13.51, -4.724, 14.96, -4.724, 14.96, -3.269, 13.51, -3.269, 13.51, -3.269, 14.96, -3.269, 14.96, -1.814, 13.51, -1.814, 13.51, -1.814, 14.96, -1.814, 14.96, -0.36, 13.51, -0.36, 14.96, -7.633, 16.42, -7.633, 16.42, -6.178, 14.96, -6.178, 14.96, -6.178, 16.42, -6.178, 16.42, -4.724, 14.96, -4.724, 14.96, -4.724, 16.42, -4.724, 16.42, -3.269, 14.96, -3.269, 14.96, -3.269, 16.42, -3.269, 16.42, -1.814, 14.96, -1.814, 14.96, -1.814, 16.42, -1.814, 16.42, -0.36, 14.96, -0.36])
me_plane_012.materials.append(mat_ground)
me_plane_012.update()
me_plane_013 = bpy.data.meshes.new('Plane.013')
me_plane_013.from_pydata([(32.0, 0.0, 0.0), (32.0, 2.909, 0.0), (32.0, 5.818, 0.0), (32.0, 8.727, 0.0), (32.0, 11.64, 0.0), (32.0, 14.55, 0.0), (32.0, 17.45, 0.0), (29.09, 0.0, 0.0), (26.18, 0.0, 0.0), (23.27, 0.0, 0.0), (20.36, 0.0, 0.0), (17.45, 0.0, 0.0), (17.45, 2.909, 0.0), (17.45, 5.818, 0.0), (17.45, 8.727, 0.0), (17.45, 11.64, 0.0), (17.45, 14.55, 0.0), (17.45, 17.45, 0.0), (20.36, 2.909, 0.0), (20.36, 5.818, 0.0), (20.36, 8.727, 0.0), (20.36, 11.64, 0.0), (20.36, 14.55, 0.0), (20.36, 17.45, 0.0), (23.27, 2.909, 0.0), (23.27, 5.818, 0.0), (23.27, 8.727, 0.0), (23.27, 11.64, 0.0), (23.27, 14.55, 0.0), (23.27, 17.45, 0.0), (26.18, 2.909, 0.0), (26.18, 5.818, 0.0), (26.18, 8.727, 0.0), (26.18, 11.64, 0.0), (26.18, 14.55, 0.0), (26.18, 17.45, 0.0), (29.09, 2.909, 0.0), (29.09, 5.818, 0.0), (29.09, 8.727, 0.0), (29.09, 11.64, 0.0), (29.09, 14.55, 0.0), (29.09, 17.45, 0.0)], [], [(11, 10, 18, 12), (12, 18, 19, 13), (13, 19, 20, 14), (14, 20, 21, 15), (15, 21, 22, 16), (16, 22, 23, 17), (10, 9, 24, 18), (18, 24, 25, 19), (19, 25, 26, 20), (20, 26, 27, 21), (21, 27, 28, 22), (22, 28, 29, 23), (9, 8, 30, 24), (24, 30, 31, 25), (25, 31, 32, 26), (26, 32, 33, 27), (27, 33, 34, 28), (28, 34, 35, 29), (8, 7, 36, 30), (30, 36, 37, 31), (31, 37, 38, 32), (32, 38, 39, 33), (33, 39, 40, 34), (34, 40, 41, 35), (7, 0, 1, 36), (36, 1, 2, 37), (37, 2, 3, 38), (38, 3, 4, 39), (39, 4, 5, 40), (40, 5, 6, 41)])
_uv = me_plane_013.uv_layers.new(name='UVMap')
_uv.uv.foreach_set('vector', [9.146, 1.095, 10.6, 1.095, 10.6, 2.549, 9.146, 2.549, 9.146, 2.549, 10.6, 2.549, 10.6, 4.004, 9.146, 4.004, 9.146, 4.004, 10.6, 4.004, 10.6, 5.458, 9.146, 5.458, 9.146, 5.458, 10.6, 5.458, 10.6, 6.913, 9.146, 6.913, 9.146, 6.913, 10.6, 6.913, 10.6, 8.367, 9.146, 8.367, 9.146, 8.367, 10.6, 8.367, 10.6, 9.822, 9.146, 9.822, 10.6, 1.095, 12.06, 1.095, 12.06, 2.549, 10.6, 2.549, 10.6, 2.549, 12.06, 2.549, 12.06, 4.004, 10.6, 4.004, 10.6, 4.004, 12.06, 4.004, 12.06, 5.458, 10.6, 5.458, 10.6, 5.458, 12.06, 5.458, 12.06, 6.913, 10.6, 6.913, 10.6, 6.913, 12.06, 6.913, 12.06, 8.367, 10.6, 8.367, 10.6, 8.367, 12.06, 8.367, 12.06, 9.822, 10.6, 9.822, 12.06, 1.095, 13.51, 1.095, 13.51, 2.549, 12.06, 2.549, 12.06, 2.549, 13.51, 2.549, 13.51, 4.004, 12.06, 4.004, 12.06, 4.004, 13.51, 4.004, 13.51, 5.458, 12.06, 5.458, 12.06, 5.458, 13.51, 5.458, 13.51, 6.913, 12.06, 6.913, 12.06, 6.913, 13.51, 6.913, 13.51, 8.367, 12.06, 8.367, 12.06, 8.367, 13.51, 8.367, 13.51, 9.822, 12.06, 9.822, 13.51, 1.095, 14.96, 1.095, 14.96, 2.549, 13.51, 2.549, 13.51, 2.549, 14.96, 2.549, 14.96, 4.004, 13.51, 4.004, 13.51, 4.004, 14.96, 4.004, 14.96, 5.458, 13.51, 5.458, 13.51, 5.458, 14.96, 5.458, 14.96, 6.913, 13.51, 6.913, 13.51, 6.913, 14.96, 6.913, 14.96, 8.367, 13.51, 8.367, 13.51, 8.367, 14.96, 8.367, 14.96, 9.822, 13.51, 9.822, 14.96, 1.095, 16.42, 1.095, 16.42, 2.549, 14.96, 2.549, 14.96, 2.549, 16.42, 2.549, 16.42, 4.004, 14.96, 4.004, 14.96, 4.004, 16.42, 4.004, 16.42, 5.458, 14.96, 5.458, 14.96, 5.458, 16.42, 5.458, 16.42, 6.913, 14.96, 6.913, 14.96, 6.913, 16.42, 6.913, 16.42, 8.367, 14.96, 8.367, 14.96, 8.367, 16.42, 8.367, 16.42, 9.822, 14.96, 9.822])
me_plane_013.materials.append(mat_ground)
me_plane_013.update()
me_plane_014 = bpy.data.meshes.new('Plane.014')
me_plane_014.from_pydata([(32.0, 32.0, 0.0), (32.0, 17.45, 0.0), (32.0, 20.36, 0.0), (32.0, 23.27, 0.0), (32.0, 26.18, 0.0), (32.0, 29.09, 0.0), (29.09, 32.0, 0.0), (26.18, 32.0, 0.0), (23.27, 32.0, 0.0), (20.36, 32.0, 0.0), (17.45, 32.0, 0.0), (17.45, 17.45, 0.0), (17.45, 20.36, 0.0), (17.45, 23.27, 0.0), (17.45, 26.18, 0.0), (17.45, 29.09, 0.0), (20.36, 17.45, 0.0), (20.36, 20.36, 0.0), (20.36, 23.27, 0.0), (20.36, 26.18, 0.0), (20.36, 29.09, 0.0), (23.27, 17.45, 0.0), (23.27, 20.36, 0.0), (23.27, 23.27, 0.0), (23.27, 26.18, 0.0), (23.27, 29.09, 0.0), (26.18, 17.45, 0.0), (26.18, 20.36, 0.0), (26.18, 23.27, 0.0), (26.18, 26.18, 0.0), (26.18, 29.09, 0.0), (29.09, 17.45, 0.0), (29.09, 20.36, 0.0), (29.09, 23.27, 0.0), (29.09, 26.18, 0.0), (29.09, 29.09, 0.0)], [], [(35, 5, 0, 6), (15, 20, 9, 10), (20, 25, 8, 9), (25, 30, 7, 8), (30, 35, 6, 7), (11, 16, 17, 12), (12, 17, 18, 13), (13, 18, 19, 14), (14, 19, 20, 15), (16, 21, 22, 17), (17, 22, 23, 18), (18, 23, 24, 19), (19, 24, 25, 20), (21, 26, 27, 22), (22, 27, 28, 23), (23, 28, 29, 24), (24, 29, 30, 25), (26, 31, 32, 27), (27, 32, 33, 28), (28, 33, 34, 29), (29, 34, 35, 30), (31, 1, 2, 32), (32, 2, 3, 33), (33, 3, 4, 34), (34, 4, 5, 35)])
_uv = me_plane_014.uv_layers.new(name='UVMap')
_uv.uv.foreach_set('vector', [14.96, 15.64, 16.42, 15.64, 16.42, 17.09, 14.96, 17.09, 9.146, 15.64, 10.6, 15.64, 10.6, 17.09, 9.146, 17.09, 10.6, 15.64, 12.06, 15.64, 12.06, 17.09, 10.6, 17.09, 12.06, 15.64, 13.51, 15.64, 13.51, 17.09, 12.06, 17.09, 13.51, 15.64, 14.96, 15.64, 14.96, 17.09, 13.51, 17.09, 9.146, 9.822, 10.6, 9.822, 10.6, 11.28, 9.146, 11.28, 9.146, 11.28, 10.6, 11.28, 10.6, 12.73, 9.146, 12.73, 9.146, 12.73, 10.6, 12.73, 10.6, 14.19, 9.146, 14.19, 9.146, 14.19, 10.6, 14.19, 10.6, 15.64, 9.146, 15.64, 10.6, 9.822, 12.06, 9.822, 12.06, 11.28, 10.6, 11.28, 10.6, 11.28, 12.06, 11.28, 12.06, 12.73, 10.6, 12.73, 10.6, 12.73, 12.06, 12.73, 12.06, 14.19, 10.6, 14.19, 10.6, 14.19, 12.06, 14.19, 12.06, 15.64, 10.6, 15.64, 12.06, 9.822, 13.51, 9.822, 13.51, 11.28, 12.06, 11.28, 12.06, 11.28, 13.51, 11.28, 13.51, 12.73, 12.06, 12.73, 12.06, 12.73, 13.51, 12.73, 13.51, 14.19, 12.06, 14.19, 12.06, 14.19, 13.51, 14.19, 13.51, 15.64, 12.06, 15.64, 13.51, 9.822, 14.96, 9.822, 14.96, 11.28, 13.51, 11.28, 13.51, 11.28, 14.96, 11.28, 14.96, 12.73, 13.51, 12.73, 13.51, 12.73, 14.96, 12.73, 14.96, 14.19, 13.51, 14.19, 13.51, 14.19, 14.96, 14.19, 14.96, 15.64, 13.51, 15.64, 14.96, 9.822, 16.42, 9.822, 16.42, 11.28, 14.96, 11.28, 14.96, 11.28, 16.42, 11.28, 16.42, 12.73, 14.96, 12.73, 14.96, 12.73, 16.42, 12.73, 16.42, 14.19, 14.96, 14.19, 14.96, 14.19, 16.42, 14.19, 16.42, 15.64, 14.96, 15.64])
me_plane_014.materials.append(mat_ground)
me_plane_014.update()
me_plane_015 = bpy.data.meshes.new('Plane.015')
me_plane_015.from_pydata([(32.0, -32.0, 0.0), (17.45, -32.0, 0.0), (20.36, -32.0, 0.0), (23.27, -32.0, 0.0), (26.18, -32.0, 0.0), (29.09, -32.0, 0.0), (32.0, -29.09, 0.0), (32.0, -26.18, 0.0), (32.0, -23.27, 0.0), (32.0, -20.36, 0.0), (32.0, -17.45, 0.0), (17.45, -29.09, 0.0), (17.45, -26.18, 0.0), (17.45, -23.27, 0.0), (17.45, -20.36, 0.0), (17.45, -17.45, 0.0), (20.36, -29.09, 0.0), (20.36, -26.18, 0.0), (20.36, -23.27, 0.0), (20.36, -20.36, 0.0), (20.36, -17.45, 0.0), (23.27, -29.09, 0.0), (23.27, -26.18, 0.0), (23.27, -23.27, 0.0), (23.27, -20.36, 0.0), (23.27, -17.45, 0.0), (26.18, -29.09, 0.0), (26.18, -26.18, 0.0), (26.18, -23.27, 0.0), (26.18, -20.36, 0.0), (26.18, -17.45, 0.0), (29.09, -29.09, 0.0), (29.09, -26.18, 0.0), (29.09, -23.27, 0.0), (29.09, -20.36, 0.0), (29.09, -17.45, 0.0)], [], [(1, 2, 16, 11), (11, 16, 17, 12), (12, 17, 18, 13), (13, 18, 19, 14), (14, 19, 20, 15), (2, 3, 21, 16), (16, 21, 22, 17), (17, 22, 23, 18), (18, 23, 24, 19), (19, 24, 25, 20), (3, 4, 26, 21), (21, 26, 27, 22), (22, 27, 28, 23), (23, 28, 29, 24), (24, 29, 30, 25), (4, 5, 31, 26), (26, 31, 32, 27), (27, 32, 33, 28), (28, 33, 34, 29), (29, 34, 35, 30), (5, 0, 6, 31), (31, 6, 7, 32), (32, 7, 8, 33), (33, 8, 9, 34), (34, 9, 10, 35)])
_uv = me_plane_015.uv_layers.new(name='UVMap')
_uv.uv.foreach_set('vector', [9.146, -14.91, 10.6, -14.91, 10.6, -13.45, 9.146, -13.45, 9.146, -13.45, 10.6, -13.45, 10.6, -12.0, 9.146, -12.0, 9.146, -12.0, 10.6, -12.0, 10.6, -10.54, 9.146, -10.54, 9.146, -10.54, 10.6, -10.54, 10.6, -9.087, 9.146, -9.087, 9.146, -9.087, 10.6, -9.087, 10.6, -7.633, 9.146, -7.633, 10.6, -14.91, 12.06, -14.91, 12.06, -13.45, 10.6, -13.45, 10.6, -13.45, 12.06, -13.45, 12.06, -12.0, 10.6, -12.0, 10.6, -12.0, 12.06, -12.0, 12.06, -10.54, 10.6, -10.54, 10.6, -10.54, 12.06, -10.54, 12.06, -9.087, 10.6, -9.087, 10.6, -9.087, 12.06, -9.087, 12.06, -7.633, 10.6, -7.633, 12.06, -14.91, 13.51, -14.91, 13.51, -13.45, 12.06, -13.45, 12.06, -13.45, 13.51, -13.45, 13.51, -12.0, 12.06, -12.0, 12.06, -12.0, 13.51, -12.0, 13.51, -10.54, 12.06, -10.54, 12.06, -10.54, 13.51, -10.54, 13.51, -9.087, 12.06, -9.087, 12.06, -9.087, 13.51, -9.087, 13.51, -7.633, 12.06, -7.633, 13.51, -14.91, 14.96, -14.91, 14.96, -13.45, 13.51, -13.45, 13.51, -13.45, 14.96, -13.45, 14.96, -12.0, 13.51, -12.0, 13.51, -12.0, 14.96, -12.0, 14.96, -10.54, 13.51, -10.54, 13.51, -10.54, 14.96, -10.54, 14.96, -9.087, 13.51, -9.087, 13.51, -9.087, 14.96, -9.087, 14.96, -7.633, 13.51, -7.633, 14.96, -14.91, 16.42, -14.91, 16.42, -13.45, 14.96, -13.45, 14.96, -13.45, 16.42, -13.45, 16.42, -12.0, 14.96, -12.0, 14.96, -12.0, 16.42, -12.0, 16.42, -10.54, 14.96, -10.54, 14.96, -10.54, 16.42, -10.54, 16.42, -9.087, 14.96, -9.087, 14.96, -9.087, 16.42, -9.087, 16.42, -7.633, 14.96, -7.633])
me_plane_015.materials.append(mat_ground)
me_plane_015.update()
me_cube_009 = bpy.data.meshes.new('Cube.009')
me_cube_009.from_pydata([(-0.5, -0.5, -0.5), (-0.5, -0.5, 0.5), (-0.5, 0.5, -0.5), (-0.5, 0.5, 0.5), (0.5, -0.5, -0.5), (0.5, -0.5, 0.5), (0.5, 0.5, -0.5), (0.5, 0.5, 0.5)], [], [(0, 1, 3, 2), (2, 3, 7, 6), (6, 7, 5, 4), (4, 5, 1, 0), (2, 6, 4, 0), (7, 3, 1, 5)])
_uv = me_cube_009.uv_layers.new(name='UVMap')
_uv.uv.foreach_set('vector', [0.375, 0.0, 0.625, 0.0, 0.625, 0.25, 0.375, 0.25, 0.375, 0.25, 0.625, 0.25, 0.625, 0.5, 0.375, 0.5, 0.375, 0.5, 0.625, 0.5, 0.625, 0.75, 0.375, 0.75, 0.375, 0.75, 0.625, 0.75, 0.625, 1.0, 0.375, 1.0, 0.125, 0.5, 0.375, 0.5, 0.375, 0.75, 0.125, 0.75, 0.625, 0.5, 0.875, 0.5, 0.875, 0.75, 0.625, 0.75])
me_cube_009.materials.append(mat_ground)
me_cube_009.update()
me_cube_010 = bpy.data.meshes.new('Cube.010')
me_cube_010.from_pydata([(-0.5, -0.5, -0.5), (-0.5, -0.5, 0.5), (-0.5, 0.5, -0.5), (-0.5, 0.5, 0.5), (0.5, -0.5, -0.5), (0.5, -0.5, 0.5), (0.5, 0.5, -0.5), (0.5, 0.5, 0.5)], [], [(0, 1, 3, 2), (2, 3, 7, 6), (6, 7, 5, 4), (4, 5, 1, 0), (2, 6, 4, 0), (7, 3, 1, 5)])
_uv = me_cube_010.uv_layers.new(name='UVMap')
_uv.uv.foreach_set('vector', [0.375, 0.0, 0.625, 0.0, 0.625, 0.25, 0.375, 0.25, 0.375, 0.25, 0.625, 0.25, 0.625, 0.5, 0.375, 0.5, 0.375, 0.5, 0.625, 0.5, 0.625, 0.75, 0.375, 0.75, 0.375, 0.75, 0.625, 0.75, 0.625, 1.0, 0.375, 1.0, 0.125, 0.5, 0.375, 0.5, 0.375, 0.75, 0.125, 0.75, 0.625, 0.5, 0.875, 0.5, 0.875, 0.75, 0.625, 0.75])
me_cube_010.materials.append(mat_ground)
me_cube_010.update()
me_cube_011 = bpy.data.meshes.new('Cube.011')
me_cube_011.from_pydata([(-0.5, -0.5, -0.5), (-0.5, -0.5, 0.5), (-0.5, 0.5, -0.5), (-0.5, 0.5, 0.5), (0.5, -0.5, -0.5), (0.5, -0.5, 0.5), (0.5, 0.5, -0.5), (0.5, 0.5, 0.5)], [], [(0, 1, 3, 2), (2, 3, 7, 6), (6, 7, 5, 4), (4, 5, 1, 0), (2, 6, 4, 0), (7, 3, 1, 5)])
_uv = me_cube_011.uv_layers.new(name='UVMap')
_uv.uv.foreach_set('vector', [0.375, 0.0, 0.625, 0.0, 0.625, 0.25, 0.375, 0.25, 0.375, 0.25, 0.625, 0.25, 0.625, 0.5, 0.375, 0.5, 0.375, 0.5, 0.625, 0.5, 0.625, 0.75, 0.375, 0.75, 0.375, 0.75, 0.625, 0.75, 0.625, 1.0, 0.375, 1.0, 0.125, 0.5, 0.375, 0.5, 0.375, 0.75, 0.125, 0.75, 0.625, 0.5, 0.875, 0.5, 0.875, 0.75, 0.625, 0.75])
me_cube_011.materials.append(mat_ground)
me_cube_011.update()
me_cube_012 = bpy.data.meshes.new('Cube.012')
me_cube_012.from_pydata([(-0.5, -0.5, -0.5), (-0.5, -0.5, 0.5), (-0.5, 0.5, -0.5), (-0.5, 0.5, 0.5), (0.5, -0.5, -0.5), (0.5, -0.5, 0.5), (0.5, 0.5, -0.5), (0.5, 0.5, 0.5)], [], [(0, 1, 3, 2), (2, 3, 7, 6), (6, 7, 5, 4), (4, 5, 1, 0), (2, 6, 4, 0), (7, 3, 1, 5)])
_uv = me_cube_012.uv_layers.new(name='UVMap')
_uv.uv.foreach_set('vector', [0.375, 0.0, 0.625, 0.0, 0.625, 0.25, 0.375, 0.25, 0.375, 0.25, 0.625, 0.25, 0.625, 0.5, 0.375, 0.5, 0.375, 0.5, 0.625, 0.5, 0.625, 0.75, 0.375, 0.75, 0.375, 0.75, 0.625, 0.75, 0.625, 1.0, 0.375, 1.0, 0.125, 0.5, 0.375, 0.5, 0.375, 0.75, 0.125, 0.75, 0.625, 0.5, 0.875, 0.5, 0.875, 0.75, 0.625, 0.75])
me_cube_012.materials.append(mat_ground)
me_cube_012.update()
me_cube_013 = bpy.data.meshes.new('Cube.013')
me_cube_013.from_pydata([(-0.5, -0.5, -0.5), (-0.5, -0.5, 0.5), (-0.5, 0.5, -0.5), (-0.5, 0.5, 0.5), (0.5, -0.5, -0.5), (0.5, -0.5, 0.5), (0.5, 0.5, -0.5), (0.5, 0.5, 0.5)], [], [(0, 1, 3, 2), (2, 3, 7, 6), (6, 7, 5, 4), (4, 5, 1, 0), (2, 6, 4, 0), (7, 3, 1, 5)])
_uv = me_cube_013.uv_layers.new(name='UVMap')
_uv.uv.foreach_set('vector', [0.375, 0.0, 0.625, 0.0, 0.625, 0.25, 0.375, 0.25, 0.375, 0.25, 0.625, 0.25, 0.625, 0.5, 0.375, 0.5, 0.375, 0.5, 0.625, 0.5, 0.625, 0.75, 0.375, 0.75, 0.375, 0.75, 0.625, 0.75, 0.625, 1.0, 0.375, 1.0, 0.125, 0.5, 0.375, 0.5, 0.375, 0.75, 0.125, 0.75, 0.625, 0.5, 0.875, 0.5, 0.875, 0.75, 0.625, 0.75])
me_cube_013.materials.append(mat_ground)
me_cube_013.update()
me_cube_014 = bpy.data.meshes.new('Cube.014')
me_cube_014.from_pydata([(-0.5, -0.5, -0.5), (-0.5, -0.5, 0.5), (-0.5, 0.5, -0.5), (-0.5, 0.5, 0.5), (0.5, -0.5, -0.5), (0.5, -0.5, 0.5), (0.5, 0.5, -0.5), (0.5, 0.5, 0.5)], [], [(0, 1, 3, 2), (2, 3, 7, 6), (6, 7, 5, 4), (4, 5, 1, 0), (2, 6, 4, 0), (7, 3, 1, 5)])
_uv = me_cube_014.uv_layers.new(name='UVMap')
_uv.uv.foreach_set('vector', [0.375, 0.0, 0.625, 0.0, 0.625, 0.25, 0.375, 0.25, 0.375, 0.25, 0.625, 0.25, 0.625, 0.5, 0.375, 0.5, 0.375, 0.5, 0.625, 0.5, 0.625, 0.75, 0.375, 0.75, 0.375, 0.75, 0.625, 0.75, 0.625, 1.0, 0.375, 1.0, 0.125, 0.5, 0.375, 0.5, 0.375, 0.75, 0.125, 0.75, 0.625, 0.5, 0.875, 0.5, 0.875, 0.75, 0.625, 0.75])
me_cube_014.materials.append(mat_ground)
me_cube_014.update()
me_cube_015 = bpy.data.meshes.new('Cube.015')
me_cube_015.from_pydata([(-0.5, -0.5, -0.5), (-0.5, -0.5, 0.5), (-0.5, 0.5, -0.5), (-0.5, 0.5, 0.5), (0.5, -0.5, -0.5), (0.5, -0.5, 0.5), (0.5, 0.5, -0.5), (0.5, 0.5, 0.5)], [], [(0, 1, 3, 2), (2, 3, 7, 6), (6, 7, 5, 4), (4, 5, 1, 0), (2, 6, 4, 0), (7, 3, 1, 5)])
_uv = me_cube_015.uv_layers.new(name='UVMap')
_uv.uv.foreach_set('vector', [0.375, 0.0, 0.625, 0.0, 0.625, 0.25, 0.375, 0.25, 0.375, 0.25, 0.625, 0.25, 0.625, 0.5, 0.375, 0.5, 0.375, 0.5, 0.625, 0.5, 0.625, 0.75, 0.375, 0.75, 0.375, 0.75, 0.625, 0.75, 0.625, 1.0, 0.375, 1.0, 0.125, 0.5, 0.375, 0.5, 0.375, 0.75, 0.125, 0.75, 0.625, 0.5, 0.875, 0.5, 0.875, 0.75, 0.625, 0.75])
me_cube_015.materials.append(mat_ground)
me_cube_015.update()
me_cube_016 = bpy.data.meshes.new('Cube.016')
me_cube_016.from_pydata([(-0.5, -0.5, -0.5), (-0.5, -0.5, 0.5), (-0.5, 0.5, -0.5), (-0.5, 0.5, 0.5), (0.5, -0.5, -0.5), (0.5, -0.5, 0.5), (0.5, 0.5, -0.5), (0.5, 0.5, 0.5)], [], [(0, 1, 3, 2), (2, 3, 7, 6), (6, 7, 5, 4), (4, 5, 1, 0), (2, 6, 4, 0), (7, 3, 1, 5)])
_uv = me_cube_016.uv_layers.new(name='UVMap')
_uv.uv.foreach_set('vector', [0.375, 0.0, 0.625, 0.0, 0.625, 0.25, 0.375, 0.25, 0.375, 0.25, 0.625, 0.25, 0.625, 0.5, 0.375, 0.5, 0.375, 0.5, 0.625, 0.5, 0.625, 0.75, 0.375, 0.75, 0.375, 0.75, 0.625, 0.75, 0.625, 1.0, 0.375, 1.0, 0.125, 0.5, 0.375, 0.5, 0.375, 0.75, 0.125, 0.75, 0.625, 0.5, 0.875, 0.5, 0.875, 0.75, 0.625, 0.75])
me_cube_016.materials.append(mat_ground)
me_cube_016.update()
me_cube_017 = bpy.data.meshes.new('Cube.017')
me_cube_017.from_pydata([(-0.5, -0.5, -0.5), (-0.5, -0.5, 0.5), (-0.5, 0.5, -0.5), (-0.5, 0.5, 0.5), (0.5, -0.5, -0.5), (0.5, -0.5, 0.5), (0.5, 0.5, -0.5), (0.5, 0.5, 0.5)], [], [(0, 1, 3, 2), (2, 3, 7, 6), (6, 7, 5, 4), (4, 5, 1, 0), (2, 6, 4, 0), (7, 3, 1, 5)])
_uv = me_cube_017.uv_layers.new(name='UVMap')
_uv.uv.foreach_set('vector', [0.375, 0.0, 0.625, 0.0, 0.625, 0.25, 0.375, 0.25, 0.375, 0.25, 0.625, 0.25, 0.625, 0.5, 0.375, 0.5, 0.375, 0.5, 0.625, 0.5, 0.625, 0.75, 0.375, 0.75, 0.375, 0.75, 0.625, 0.75, 0.625, 1.0, 0.375, 1.0, 0.125, 0.5, 0.375, 0.5, 0.375, 0.75, 0.125, 0.75, 0.625, 0.5, 0.875, 0.5, 0.875, 0.75, 0.625, 0.75])
me_cube_017.materials.append(mat_ground)
me_cube_017.update()
me_cube_018 = bpy.data.meshes.new('Cube.018')
me_cube_018.from_pydata([(-0.5, -0.5, -0.5), (-0.5, -0.5, 0.5), (-0.5, 0.5, -0.5), (-0.5, 0.5, 0.5), (0.5, -0.5, -0.5), (0.5, -0.5, 0.5), (0.5, 0.5, -0.5), (0.5, 0.5, 0.5)], [], [(0, 1, 3, 2), (2, 3, 7, 6), (6, 7, 5, 4), (4, 5, 1, 0), (2, 6, 4, 0), (7, 3, 1, 5)])
_uv = me_cube_018.uv_layers.new(name='UVMap')
_uv.uv.foreach_set('vector', [0.375, 0.0, 0.625, 0.0, 0.625, 0.25, 0.375, 0.25, 0.375, 0.25, 0.625, 0.25, 0.625, 0.5, 0.375, 0.5, 0.375, 0.5, 0.625, 0.5, 0.625, 0.75, 0.375, 0.75, 0.375, 0.75, 0.625, 0.75, 0.625, 1.0, 0.375, 1.0, 0.125, 0.5, 0.375, 0.5, 0.375, 0.75, 0.125, 0.75, 0.625, 0.5, 0.875, 0.5, 0.875, 0.75, 0.625, 0.75])
me_cube_018.materials.append(mat_ground)
me_cube_018.update()
me_cube_019 = bpy.data.meshes.new('Cube.019')
me_cube_019.from_pydata([(-0.5, -0.5, -0.5), (-0.5, -0.5, 0.5), (-0.5, 0.5, -0.5), (-0.5, 0.5, 0.5), (0.5, -0.5, -0.5), (0.5, -0.5, 0.5), (0.5, 0.5, -0.5), (0.5, 0.5, 0.5)], [], [(0, 1, 3, 2), (2, 3, 7, 6), (6, 7, 5, 4), (4, 5, 1, 0), (2, 6, 4, 0), (7, 3, 1, 5)])
_uv = me_cube_019.uv_layers.new(name='UVMap')
_uv.uv.foreach_set('vector', [0.375, 0.0, 0.625, 0.0, 0.625, 0.25, 0.375, 0.25, 0.375, 0.25, 0.625, 0.25, 0.625, 0.5, 0.375, 0.5, 0.375, 0.5, 0.625, 0.5, 0.625, 0.75, 0.375, 0.75, 0.375, 0.75, 0.625, 0.75, 0.625, 1.0, 0.375, 1.0, 0.125, 0.5, 0.375, 0.5, 0.375, 0.75, 0.125, 0.75, 0.625, 0.5, 0.875, 0.5, 0.875, 0.75, 0.625, 0.75])
me_cube_019.materials.append(mat_ground)
me_cube_019.update()
me_cube_020 = bpy.data.meshes.new('Cube.020')
me_cube_020.from_pydata([(-0.5, -0.5, -0.5), (-0.5, -0.5, 0.5), (-0.5, 0.5, -0.5), (-0.5, 0.5, 0.5), (0.5, -0.5, -0.5), (0.5, -0.5, 0.5), (0.5, 0.5, -0.5), (0.5, 0.5, 0.5)], [], [(0, 1, 3, 2), (2, 3, 7, 6), (6, 7, 5, 4), (4, 5, 1, 0), (2, 6, 4, 0), (7, 3, 1, 5)])
_uv = me_cube_020.uv_layers.new(name='UVMap')
_uv.uv.foreach_set('vector', [0.375, 0.0, 0.625, 0.0, 0.625, 0.25, 0.375, 0.25, 0.375, 0.25, 0.625, 0.25, 0.625, 0.5, 0.375, 0.5, 0.375, 0.5, 0.625, 0.5, 0.625, 0.75, 0.375, 0.75, 0.375, 0.75, 0.625, 0.75, 0.625, 1.0, 0.375, 1.0, 0.125, 0.5, 0.375, 0.5, 0.375, 0.75, 0.125, 0.75, 0.625, 0.5, 0.875, 0.5, 0.875, 0.75, 0.625, 0.75])
me_cube_020.materials.append(mat_ground)
me_cube_020.update()
me_cube_021 = bpy.data.meshes.new('Cube.021')
me_cube_021.from_pydata([(-0.5, -0.5, -0.5), (-0.5, -0.5, 0.5), (-0.5, 0.5, -0.5), (-0.5, 0.5, 0.5), (0.5, -0.5, -0.5), (0.5, -0.5, 0.5), (0.5, 0.5, -0.5), (0.5, 0.5, 0.5)], [], [(0, 1, 3, 2), (2, 3, 7, 6), (6, 7, 5, 4), (4, 5, 1, 0), (2, 6, 4, 0), (7, 3, 1, 5)])
_uv = me_cube_021.uv_layers.new(name='UVMap')
_uv.uv.foreach_set('vector', [0.375, 0.0, 0.625, 0.0, 0.625, 0.25, 0.375, 0.25, 0.375, 0.25, 0.625, 0.25, 0.625, 0.5, 0.375, 0.5, 0.375, 0.5, 0.625, 0.5, 0.625, 0.75, 0.375, 0.75, 0.375, 0.75, 0.625, 0.75, 0.625, 1.0, 0.375, 1.0, 0.125, 0.5, 0.375, 0.5, 0.375, 0.75, 0.125, 0.75, 0.625, 0.5, 0.875, 0.5, 0.875, 0.75, 0.625, 0.75])
me_cube_021.materials.append(mat_ground)
me_cube_021.update()
me_cube_022 = bpy.data.meshes.new('Cube.022')
me_cube_022.from_pydata([(-0.5, -0.5, -0.5), (-0.5, -0.5, 0.5), (-0.5, 0.5, -0.5), (-0.5, 0.5, 0.5), (0.5, -0.5, -0.5), (0.5, -0.5, 0.5), (0.5, 0.5, -0.5), (0.5, 0.5, 0.5)], [], [(0, 1, 3, 2), (2, 3, 7, 6), (6, 7, 5, 4), (4, 5, 1, 0), (2, 6, 4, 0), (7, 3, 1, 5)])
_uv = me_cube_022.uv_layers.new(name='UVMap')
_uv.uv.foreach_set('vector', [0.375, 0.0, 0.625, 0.0, 0.625, 0.25, 0.375, 0.25, 0.375, 0.25, 0.625, 0.25, 0.625, 0.5, 0.375, 0.5, 0.375, 0.5, 0.625, 0.5, 0.625, 0.75, 0.375, 0.75, 0.375, 0.75, 0.625, 0.75, 0.625, 1.0, 0.375, 1.0, 0.125, 0.5, 0.375, 0.5, 0.375, 0.75, 0.125, 0.75, 0.625, 0.5, 0.875, 0.5, 0.875, 0.75, 0.625, 0.75])
me_cube_022.materials.append(mat_ground)
me_cube_022.update()
me_cube_023 = bpy.data.meshes.new('Cube.023')
me_cube_023.from_pydata([(-0.5, -0.5, -0.5), (-0.5, -0.5, 0.5), (-0.5, 0.5, -0.5), (-0.5, 0.5, 0.5), (0.5, -0.5, -0.5), (0.5, -0.5, 0.5), (0.5, 0.5, -0.5), (0.5, 0.5, 0.5)], [], [(0, 1, 3, 2), (2, 3, 7, 6), (6, 7, 5, 4), (4, 5, 1, 0), (2, 6, 4, 0), (7, 3, 1, 5)])
_uv = me_cube_023.uv_layers.new(name='UVMap')
_uv.uv.foreach_set('vector', [0.375, 0.0, 0.625, 0.0, 0.625, 0.25, 0.375, 0.25, 0.375, 0.25, 0.625, 0.25, 0.625, 0.5, 0.375, 0.5, 0.375, 0.5, 0.625, 0.5, 0.625, 0.75, 0.375, 0.75, 0.375, 0.75, 0.625, 0.75, 0.625, 1.0, 0.375, 1.0, 0.125, 0.5, 0.375, 0.5, 0.375, 0.75, 0.125, 0.75, 0.625, 0.5, 0.875, 0.5, 0.875, 0.75, 0.625, 0.75])
me_cube_023.materials.append(mat_ground)
me_cube_023.update()
me_cube_024 = bpy.data.meshes.new('Cube.024')
me_cube_024.from_pydata([(-0.5, -0.5, -0.5), (-0.5, -0.5, 0.5), (-0.5, 0.5, -0.5), (-0.5, 0.5, 0.5), (0.5, -0.5, -0.5), (0.5, -0.5, 0.5), (0.5, 0.5, -0.5), (0.5, 0.5, 0.5)], [], [(0, 1, 3, 2), (2, 3, 7, 6), (6, 7, 5, 4), (4, 5, 1, 0), (2, 6, 4, 0), (7, 3, 1, 5)])
_uv = me_cube_024.uv_layers.new(name='UVMap')
_uv.uv.foreach_set('vector', [0.375, 0.0, 0.625, 0.0, 0.625, 0.25, 0.375, 0.25, 0.375, 0.25, 0.625, 0.25, 0.625, 0.5, 0.375, 0.5, 0.375, 0.5, 0.625, 0.5, 0.625, 0.75, 0.375, 0.75, 0.375, 0.75, 0.625, 0.75, 0.625, 1.0, 0.375, 1.0, 0.125, 0.5, 0.375, 0.5, 0.375, 0.75, 0.125, 0.75, 0.625, 0.5, 0.875, 0.5, 0.875, 0.75, 0.625, 0.75])
me_cube_024.materials.append(mat_ground)
me_cube_024.update()
me_cube_025 = bpy.data.meshes.new('Cube.025')
me_cube_025.from_pydata([(-0.5, -0.5, -0.5), (-0.5, -0.5, 0.5), (-0.5, 0.5, -0.5), (-0.5, 0.5, 0.5), (0.5, -0.5, -0.5), (0.5, -0.5, 0.5), (0.5, 0.5, -0.5), (0.5, 0.5, 0.5)], [], [(0, 1, 3, 2), (2, 3, 7, 6), (6, 7, 5, 4), (4, 5, 1, 0), (2, 6, 4, 0), (7, 3, 1, 5)])
_uv = me_cube_025.uv_layers.new(name='UVMap')
_uv.uv.foreach_set('vector', [0.375, 0.0, 0.625, 0.0, 0.625, 0.25, 0.375, 0.25, 0.375, 0.25, 0.625, 0.25, 0.625, 0.5, 0.375, 0.5, 0.375, 0.5, 0.625, 0.5, 0.625, 0.75, 0.375, 0.75, 0.375, 0.75, 0.625, 0.75, 0.625, 1.0, 0.375, 1.0, 0.125, 0.5, 0.375, 0.5, 0.375, 0.75, 0.125, 0.75, 0.625, 0.5, 0.875, 0.5, 0.875, 0.75, 0.625, 0.75])
me_cube_025.materials.append(mat_ground)
me_cube_025.update()
me_cube_026 = bpy.data.meshes.new('Cube.026')
me_cube_026.from_pydata([(-0.5, -0.5, -0.5), (-0.5, -0.5, 0.5), (-0.5, 0.5, -0.5), (-0.5, 0.5, 0.5), (0.5, -0.5, -0.5), (0.5, -0.5, 0.5), (0.5, 0.5, -0.5), (0.5, 0.5, 0.5)], [], [(0, 1, 3, 2), (2, 3, 7, 6), (6, 7, 5, 4), (4, 5, 1, 0), (2, 6, 4, 0), (7, 3, 1, 5)])
_uv = me_cube_026.uv_layers.new(name='UVMap')
_uv.uv.foreach_set('vector', [0.375, 0.0, 0.625, 0.0, 0.625, 0.25, 0.375, 0.25, 0.375, 0.25, 0.625, 0.25, 0.625, 0.5, 0.375, 0.5, 0.375, 0.5, 0.625, 0.5, 0.625, 0.75, 0.375, 0.75, 0.375, 0.75, 0.625, 0.75, 0.625, 1.0, 0.375, 1.0, 0.125, 0.5, 0.375, 0.5, 0.375, 0.75, 0.125, 0.75, 0.625, 0.5, 0.875, 0.5, 0.875, 0.75, 0.625, 0.75])
me_cube_026.materials.append(mat_ground)
me_cube_026.update()
me_cube_027 = bpy.data.meshes.new('Cube.027')
me_cube_027.from_pydata([(-0.5, -0.5, -0.5), (-0.5, -0.5, 0.5), (-0.5, 0.5, -0.5), (-0.5, 0.5, 0.5), (0.5, -0.5, -0.5), (0.5, -0.5, 0.5), (0.5, 0.5, -0.5), (0.5, 0.5, 0.5)], [], [(0, 1, 3, 2), (2, 3, 7, 6), (6, 7, 5, 4), (4, 5, 1, 0), (2, 6, 4, 0), (7, 3, 1, 5)])
_uv = me_cube_027.uv_layers.new(name='UVMap')
_uv.uv.foreach_set('vector', [0.375, 0.0, 0.625, 0.0, 0.625, 0.25, 0.375, 0.25, 0.375, 0.25, 0.625, 0.25, 0.625, 0.5, 0.375, 0.5, 0.375, 0.5, 0.625, 0.5, 0.625, 0.75, 0.375, 0.75, 0.375, 0.75, 0.625, 0.75, 0.625, 1.0, 0.375, 1.0, 0.125, 0.5, 0.375, 0.5, 0.375, 0.75, 0.125, 0.75, 0.625, 0.5, 0.875, 0.5, 0.875, 0.75, 0.625, 0.75])
me_cube_027.materials.append(mat_ground)
me_cube_027.update()
me_cube_028 = bpy.data.meshes.new('Cube.028')
me_cube_028.from_pydata([(-0.5, -0.5, -0.5), (-0.5, -0.5, 0.5), (-0.5, 0.5, -0.5), (-0.5, 0.5, 0.5), (0.5, -0.5, -0.5), (0.5, -0.5, 0.5), (0.5, 0.5, -0.5), (0.5, 0.5, 0.5)], [], [(0, 1, 3, 2), (2, 3, 7, 6), (6, 7, 5, 4), (4, 5, 1, 0), (2, 6, 4, 0), (7, 3, 1, 5)])
_uv = me_cube_028.uv_layers.new(name='UVMap')
_uv.uv.foreach_set('vector', [0.375, 0.0, 0.625, 0.0, 0.625, 0.25, 0.375, 0.25, 0.375, 0.25, 0.625, 0.25, 0.625, 0.5, 0.375, 0.5, 0.375, 0.5, 0.625, 0.5, 0.625, 0.75, 0.375, 0.75, 0.375, 0.75, 0.625, 0.75, 0.625, 1.0, 0.375, 1.0, 0.125, 0.5, 0.375, 0.5, 0.375, 0.75, 0.125, 0.75, 0.625, 0.5, 0.875, 0.5, 0.875, 0.75, 0.625, 0.75])
me_cube_028.materials.append(mat_ground)
me_cube_028.update()
me_cube_029 = bpy.data.meshes.new('Cube.029')
me_cube_029.from_pydata([(-0.5, -0.5, -0.5), (-0.5, -0.5, 0.5), (-0.5, 0.5, -0.5), (-0.5, 0.5, 0.5), (0.5, -0.5, -0.5), (0.5, -0.5, 0.5), (0.5, 0.5, -0.5), (0.5, 0.5, 0.5)], [], [(0, 1, 3, 2), (2, 3, 7, 6), (6, 7, 5, 4), (4, 5, 1, 0), (2, 6, 4, 0), (7, 3, 1, 5)])
_uv = me_cube_029.uv_layers.new(name='UVMap')
_uv.uv.foreach_set('vector', [0.375, 0.0, 0.625, 0.0, 0.625, 0.25, 0.375, 0.25, 0.375, 0.25, 0.625, 0.25, 0.625, 0.5, 0.375, 0.5, 0.375, 0.5, 0.625, 0.5, 0.625, 0.75, 0.375, 0.75, 0.375, 0.75, 0.625, 0.75, 0.625, 1.0, 0.375, 1.0, 0.125, 0.5, 0.375, 0.5, 0.375, 0.75, 0.125, 0.75, 0.625, 0.5, 0.875, 0.5, 0.875, 0.75, 0.625, 0.75])
me_cube_029.materials.append(mat_ground)
me_cube_029.update()

# ---- objects
ob_ground_col = bpy.data.objects.new('ground-col', me_plane)
ob_fenced_area_col = bpy.data.objects.new('fenced-area-col', me_cube)
ob_cube_col = bpy.data.objects.new('Cube-col', me_cube_001)
ob_cube_001_col = bpy.data.objects.new('Cube.001-col', me_cube_002)
ob_cube_002_col = bpy.data.objects.new('Cube.002-col', me_cube_003)
ob_cube_003_col = bpy.data.objects.new('Cube.003-col', me_cube_004)
ob_cube_004_col = bpy.data.objects.new('Cube.004-col', me_cube_005)
ob_cube_005_col = bpy.data.objects.new('Cube.005-col', me_cube_006)
ob_cube_006_col = bpy.data.objects.new('Cube.006-col', me_cube_007)
ob_cube_007_col = bpy.data.objects.new('Cube.007-col', me_cube_008)
ob_ground_col_001 = bpy.data.objects.new('ground-col.001', me_plane_001)
ob_ground_col_002 = bpy.data.objects.new('ground-col.002', me_plane_002)
ob_ground_col_003 = bpy.data.objects.new('ground-col.003', me_plane_003)
ob_ground_col_004 = bpy.data.objects.new('ground-col.004', me_plane_004)
ob_ground_col_005 = bpy.data.objects.new('ground-col.005', me_plane_005)
ob_ground_col_006 = bpy.data.objects.new('ground-col.006', me_plane_006)
ob_ground_col_007 = bpy.data.objects.new('ground-col.007', me_plane_007)
ob_ground_col_008 = bpy.data.objects.new('ground-col.008', me_plane_008)
ob_ground_col_009 = bpy.data.objects.new('ground-col.009', me_plane_009)
ob_ground_col_010 = bpy.data.objects.new('ground-col.010', me_plane_010)
ob_ground_col_011 = bpy.data.objects.new('ground-col.011', me_plane_011)
ob_ground_col_012 = bpy.data.objects.new('ground-col.012', me_plane_012)
ob_ground_col_013 = bpy.data.objects.new('ground-col.013', me_plane_013)
ob_ground_col_014 = bpy.data.objects.new('ground-col.014', me_plane_014)
ob_ground_col_015 = bpy.data.objects.new('ground-col.015', me_plane_015)
ob_cube_006_col_001 = bpy.data.objects.new('Cube.006-col.001', me_cube_009)
ob_cube_007_col_001 = bpy.data.objects.new('Cube.007-col.001', me_cube_010)
ob_cube_006_col_002 = bpy.data.objects.new('Cube.006-col.002', me_cube_011)
ob_cube_007_col_002 = bpy.data.objects.new('Cube.007-col.002', me_cube_012)
ob_cube_006_col_003 = bpy.data.objects.new('Cube.006-col.003', me_cube_013)
ob_cube_007_col_003 = bpy.data.objects.new('Cube.007-col.003', me_cube_014)
ob_cube_006_col_004 = bpy.data.objects.new('Cube.006-col.004', me_cube_015)
ob_cube_007_col_004 = bpy.data.objects.new('Cube.007-col.004', me_cube_016)
ob_cube_006_col_005 = bpy.data.objects.new('Cube.006-col.005', me_cube_017)
ob_cube_007_col_005 = bpy.data.objects.new('Cube.007-col.005', me_cube_018)
ob_cube_007_col_006 = bpy.data.objects.new('Cube.007-col.006', me_cube_019)
ob_cube_007_col_007 = bpy.data.objects.new('Cube.007-col.007', me_cube_020)
ob_cube_007_col_008 = bpy.data.objects.new('Cube.007-col.008', me_cube_021)
ob_cube_007_col_009 = bpy.data.objects.new('Cube.007-col.009', me_cube_022)
ob_cube_007_col_010 = bpy.data.objects.new('Cube.007-col.010', me_cube_023)
ob_cube_007_col_011 = bpy.data.objects.new('Cube.007-col.011', me_cube_024)
ob_cube_007_col_012 = bpy.data.objects.new('Cube.007-col.012', me_cube_025)
ob_cube_007_col_013 = bpy.data.objects.new('Cube.007-col.013', me_cube_026)
ob_cube_007_col_014 = bpy.data.objects.new('Cube.007-col.014', me_cube_027)
ob_cube_007_col_015 = bpy.data.objects.new('Cube.007-col.015', me_cube_028)
ob_cube_007_col_016 = bpy.data.objects.new('Cube.007-col.016', me_cube_029)

# ---- transforms, parenting, visibility, modifiers, constraints
ob_ground_col.location = (0.0, 0.0, 1.0)
ob_fenced_area_col.location = (-11.5, 3.5, 1.5)
ob_cube_col.location = (-0.5, 0.5, 1.5)
ob_cube_001_col.location = (1.5, 0.5, 1.5)
ob_cube_002_col.location = (4.5, 0.5, 1.5)
ob_cube_003_col.location = (9.5, 0.5, 1.5)
ob_cube_004_col.location = (9.5, 0.5, 2.5)
ob_cube_005_col.location = (12.5, 0.5, 1.5)
ob_cube_006_col.location = (12.5, 0.5, 2.5)
ob_cube_007_col.location = (12.5, 0.5, 3.5)
ob_ground_col_001.location = (0.0, 0.0, 1.0)
ob_ground_col_002.location = (0.0, 0.0, 1.0)
ob_ground_col_003.location = (0.0, 0.0, 1.0)
ob_ground_col_004.location = (0.0, 0.0, 1.0)
ob_ground_col_005.location = (0.0, 0.0, 1.0)
ob_ground_col_006.location = (0.0, 0.0, 1.0)
ob_ground_col_007.location = (0.0, 0.0, 1.0)
ob_ground_col_008.location = (0.0, 0.0, 1.0)
ob_ground_col_009.location = (0.0, 0.0, 1.0)
ob_ground_col_010.location = (0.0, 0.0, 1.0)
ob_ground_col_011.location = (0.0, 0.0, 1.0)
ob_ground_col_012.location = (0.0, 0.0, 1.0)
ob_ground_col_013.location = (0.0, 0.0, 1.0)
ob_ground_col_014.location = (0.0, 0.0, 1.0)
ob_ground_col_015.location = (0.0, 0.0, 1.0)
ob_cube_006_col_001.location = (12.5, -1.5, 1.5)
ob_cube_007_col_001.location = (12.5, -1.5, 2.5)
ob_cube_006_col_002.location = (12.5, -3.5, 1.5)
ob_cube_007_col_002.location = (12.5, -3.5, 2.5)
ob_cube_006_col_003.location = (12.5, -5.5, 1.5)
ob_cube_007_col_003.location = (12.5, -5.5, 2.5)
ob_cube_006_col_004.location = (12.5, -7.5, 1.5)
ob_cube_007_col_004.location = (12.5, -7.5, 2.5)
ob_cube_006_col_005.location = (14.5, -7.5, 1.5)
ob_cube_007_col_005.location = (14.5, -7.5, 2.5)
ob_cube_007_col_006.location = (14.5, -1.5, 1.5)
ob_cube_007_col_007.location = (14.5, -3.5, 1.5)
ob_cube_007_col_008.location = (14.5, -5.5, 1.5)
ob_cube_007_col_009.location = (16.5, -1.5, 1.5)
ob_cube_007_col_010.location = (16.5, -3.5, 1.5)
ob_cube_007_col_011.location = (16.5, -5.5, 1.5)
ob_cube_007_col_012.location = (16.5, -7.5, 1.5)
ob_cube_007_col_013.location = (18.5, -7.5, 1.5)
ob_cube_007_col_014.location = (18.5, -1.5, 1.5)
ob_cube_007_col_015.location = (18.5, -3.5, 1.5)
ob_cube_007_col_016.location = (18.5, -5.5, 1.5)

# ---- collection membership
scene.collection.objects.link(ob_ground_col)
scene.collection.objects.link(ob_fenced_area_col)
scene.collection.objects.link(ob_cube_col)
scene.collection.objects.link(ob_cube_001_col)
scene.collection.objects.link(ob_cube_002_col)
scene.collection.objects.link(ob_cube_003_col)
scene.collection.objects.link(ob_cube_004_col)
scene.collection.objects.link(ob_cube_005_col)
scene.collection.objects.link(ob_cube_006_col)
scene.collection.objects.link(ob_cube_007_col)
scene.collection.objects.link(ob_ground_col_001)
scene.collection.objects.link(ob_ground_col_002)
scene.collection.objects.link(ob_ground_col_003)
scene.collection.objects.link(ob_ground_col_004)
scene.collection.objects.link(ob_ground_col_005)
scene.collection.objects.link(ob_ground_col_006)
scene.collection.objects.link(ob_ground_col_007)
scene.collection.objects.link(ob_ground_col_008)
scene.collection.objects.link(ob_ground_col_009)
scene.collection.objects.link(ob_ground_col_010)
scene.collection.objects.link(ob_ground_col_011)
scene.collection.objects.link(ob_ground_col_012)
scene.collection.objects.link(ob_ground_col_013)
scene.collection.objects.link(ob_ground_col_014)
scene.collection.objects.link(ob_ground_col_015)
scene.collection.objects.link(ob_cube_006_col_001)
scene.collection.objects.link(ob_cube_007_col_001)
scene.collection.objects.link(ob_cube_006_col_002)
scene.collection.objects.link(ob_cube_007_col_002)
scene.collection.objects.link(ob_cube_006_col_003)
scene.collection.objects.link(ob_cube_007_col_003)
scene.collection.objects.link(ob_cube_006_col_004)
scene.collection.objects.link(ob_cube_007_col_004)
scene.collection.objects.link(ob_cube_006_col_005)
scene.collection.objects.link(ob_cube_007_col_005)
scene.collection.objects.link(ob_cube_007_col_006)
scene.collection.objects.link(ob_cube_007_col_007)
scene.collection.objects.link(ob_cube_007_col_008)
scene.collection.objects.link(ob_cube_007_col_009)
scene.collection.objects.link(ob_cube_007_col_010)
scene.collection.objects.link(ob_cube_007_col_011)
scene.collection.objects.link(ob_cube_007_col_012)
scene.collection.objects.link(ob_cube_007_col_013)
scene.collection.objects.link(ob_cube_007_col_014)
scene.collection.objects.link(ob_cube_007_col_015)
scene.collection.objects.link(ob_cube_007_col_016)

# ---- scene / render settings (as saved in the file)
scene.frame_start = 1; scene.frame_end = 250; scene.frame_set(0)
scene.render.engine = 'BLENDER_EEVEE_NEXT'
scene.cycles.samples = 1024
scene.cycles.sampling_pattern = 'TABULATED_SOBOL'
scene.eevee.taa_samples = 2
scene.eevee.taa_render_samples = 32
scene.eevee.use_gtao = True
scene.view_settings.view_transform = 'Filmic'
bpy.context.view_layer.update()

# ---- added for rendering (the .blend has no active camera and no usable light): camera, sun
cam_auto = bpy.data.cameras.new('AutoCamera')
cam_auto.lens = 50.0
cam_auto.sensor_width = 36.0
cam_auto.clip_end = 1470.47
ob_auto_camera = bpy.data.objects.new('AutoCamera', cam_auto)
scene.collection.objects.link(ob_auto_camera)
ob_auto_camera.location = (83.7878, -100.545, 69.5302)
ob_auto_camera.rotation_euler = (1.09748, -7.21219e-08, 0.694738)
scene.camera = ob_auto_camera
light_auto_sun = bpy.data.lights.new('AutoSun', 'SUN')
light_auto_sun.energy = 3.0
light_auto_sun.angle = 0.0523599
ob_auto_sun = bpy.data.objects.new('AutoSun', light_auto_sun)
scene.collection.objects.link(ob_auto_sun)
ob_auto_sun.rotation_euler = (0.872665, 0.174533, 0.523599)
bpy.context.view_layer.update()
